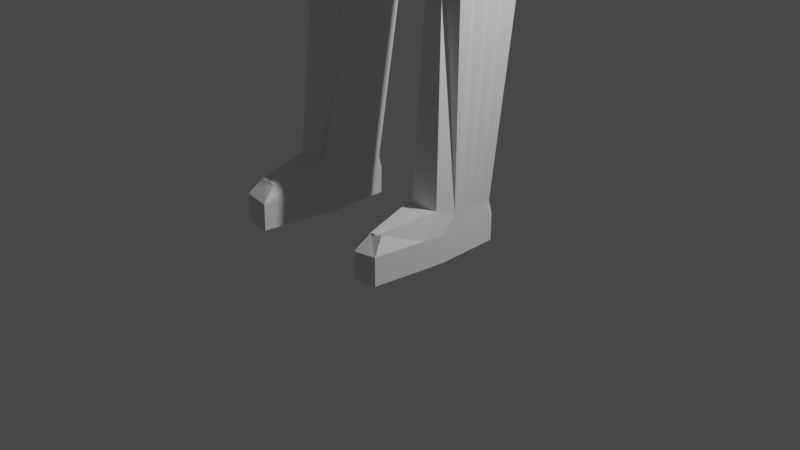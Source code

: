 # Source: Wulfrun.blend  (saved by Blender 2.92.15; exported with 4.5.12 LTS)
import bpy
from mathutils import Matrix  # noqa: F401  (used for matrix-valued properties, if any)

bpy.ops.wm.read_factory_settings(use_empty=True)
scene = bpy.context.scene
scene.name = 'Scene'

# ---- collections
col_collection = bpy.data.collections.new('Collection'); scene.collection.children.link(col_collection)

# ---- materials (node trees are filled in below, after node groups)
mat_material = bpy.data.materials.new('Material')
mat_material.alpha_threshold = 0.0
mat_material.use_transparent_shadow = False
mat_material.line_color = (0.0, 0.0, 0.0, 1.0)

# ---- material node trees
mat_material.use_nodes = True; mat_material.node_tree.nodes.clear()
_N = mat_material.node_tree.nodes; _L = mat_material.node_tree.links
n0 = _N.new('ShaderNodeOutputMaterial'); n0.name = 'Material Output'; n0.location = (300, 300)
n1 = _N.new('ShaderNodeBsdfPrincipled'); n1.name = 'Principled BSDF'; n1.location = (10, 300)
n1.distribution = 'GGX'
n1.subsurface_method = 'BURLEY'
n1.inputs[2].default_value = 0.4
n1.inputs[3].default_value = 1.45
n1.inputs[27].default_value = (0.0, 0.0, 0.0, 1.0)
n1.inputs[28].default_value = 1.0
_L.new(n1.outputs[0], n0.inputs[0])
n0.is_active_output = True

# ---- world
world_world = bpy.data.worlds.new('World'); scene.world = world_world
world_world.use_nodes = True; world_world.node_tree.nodes.clear()
_N = world_world.node_tree.nodes; _L = world_world.node_tree.links
n0 = _N.new('ShaderNodeOutputWorld'); n0.name = 'World Output'; n0.location = (300, 300)
n1 = _N.new('ShaderNodeBackground'); n1.name = 'Background'; n1.location = (10, 300)
n1.inputs[0].default_value = (0.05088, 0.05088, 0.05088, 1.0)
_L.new(n1.outputs[0], n0.inputs[0])
n0.is_active_output = True
world_world.color = (0.05088, 0.05088, 0.05088)
world_world.use_sun_shadow = False
world_world.sun_shadow_jitter_overblur = 0.0

# ---- cameras
cam_camera = bpy.data.cameras.new('Camera')
cam_camera.clip_end = 100.0
cam_camera.ortho_scale = 7.314

# ---- lights
light_light = bpy.data.lights.new('Light', 'POINT')
light_light.transmission_factor = 0.0
light_light.energy = 1000.0
light_light.shadow_soft_size = 0.1
light_light.shadow_maximum_resolution = 0.006
light_light.use_absolute_resolution = True

# ---- meshes
me_cube = bpy.data.meshes.new('Cube')
me_cube.from_pydata([(0.8715, -0.1861, -0.1135), (0.3684, 0.44, -0.9109), (0.4717, -0.5749, 0.5575), (0.4969, -0.5863, -1.009), (0.0, 0.4429, -1.053), (0.0, -0.658, 0.7116), (0.0, -0.6187, -1.229), (0.2086, 0.4728, -0.944), (0.8715, 0.1828, -0.1135), (0.6506, 0.5203, -0.3261), (0.5504, -0.5863, 0.02359), (0.5504, -0.5863, -0.3261), (0.1842, 0.4415, -0.9818), (0.3497, 0.6176, -0.2883), (0.0, -0.7494, 0.02359), (0.0, -0.896, -0.3261), (0.0, 0.6836, -0.1135), (0.7433, -0.555, -0.1135), (0.4532, -0.2174, -1.009), (0.4505, 0.1514, -1.009), (0.0, 0.2019, -1.083), (0.0, -0.4071, -1.135), (0.5504, -0.5863, -0.1512), (0.3497, 0.6176, 0.06137), (0.8228, 0.1514, -0.3261), (0.8228, -0.2174, -0.3261), (0.6994, 0.5516, -0.1135), (0.3497, 0.6176, -0.1135), (0.0, -0.2711, 0.3369), (0.5948, -0.2735, -1.632), (0.5185, 0.262, -1.472), (0.0, 0.3887, -1.71), (0.0, -0.6086, -1.71), (1.001, -0.4724, -2.334), (0.5451, 0.5702, -2.131), (0.0, 0.4613, -2.131), (0.0, -0.6079, -2.131), (1.374, -0.2178, -1.914), (1.627, 0.121, -1.917), (3.379, -0.357, -2.449), (3.287, -0.2515, -1.967), (0.8457, -0.4723, -5.921), (0.5575, 0.9225, -6.146), (0.0, 0.7229, -6.285), (0.0, -0.622, -6.116), (1.213, -0.3233, -5.907), (1.21, 0.659, -6.119), (0.0, -0.7126, -2.599), (0.0, -0.5696, -4.241), (1.051, -0.3039, -4.223), (1.266, -0.3039, -2.536), (0.8073, -0.4431, -4.232), (0.9687, -0.4647, -2.502), (1.466, 0.2684, -2.535), (1.049, 0.2488, -4.223), (0.5742, 0.5064, -4.241), (1.197, -0.3039, -3.062), (0.0, 0.4869, -4.241), (0.0, -0.6679, -3.112), (3.324, 0.0874, -1.97), (3.374, 0.2347, -2.449), (3.685, 0.2853, -2.471), (3.69, -0.3617, -2.471), (3.589, -0.2562, -1.939), (3.63, 0.138, -1.942), (5.409, 0.07238, -2.329), (5.414, -0.2793, -2.329), (5.313, -0.2938, -1.97), (5.354, 0.04506, -1.972), (5.69, 0.1412, -2.29), (5.695, -0.3528, -2.29), (5.594, -0.3731, -1.941), (5.635, 0.1028, -1.955), (5.955, 0.1417, -2.266), (6.004, -0.3571, -2.267), (5.903, -0.3774, -1.897), (5.92, 0.08465, -1.91), (5.964, -0.6232, -2.041), (5.944, -0.5841, -2.223), (6.0, -0.5156, -2.029), (5.98, -0.4766, -2.21), (6.256, -0.6349, -2.114), (6.236, -0.6113, -2.189), (6.292, -0.5697, -2.109), (6.272, -0.5461, -2.184), (0.9494, -0.6706, -3.062), (1.195, 0.2488, -3.062), (0.5657, 0.5307, -2.79), (0.0, 0.4289, -2.79), (0.2846, -0.3123, -1.072), (0.3293, -0.4692, -1.653), (0.3338, -0.6154, -2.131), (0.4093, -0.7309, -2.57), (0.4062, -0.5767, -4.241), (0.426, -0.8236, -3.046), (1.171, -0.3039, -3.271), (0.0, -0.6502, -3.315), (1.168, 0.2488, -3.271), (0.8827, -0.4594, -3.293), (0.5673, 0.5063, -3.051), (0.0, 0.4289, -3.051), (0.3403, -0.6223, -3.315), (0.2832, 0.1767, -1.046), (0.6434, -0.6622, -2.544), (0.6067, -0.5099, -4.237), (0.3064, -0.4967, -1.072), (0.6961, -0.7735, -3.008), (0.3689, -0.2648, -1.041), (0.5426, -0.3713, -1.704), (0.6674, -0.5439, -2.233), (0.6418, -0.5438, -5.927), (0.6274, -0.5409, -3.304), (0.0, -0.5696, -4.866), (1.002, 0.3704, -4.848), (1.004, -0.3039, -4.848), (0.8107, -0.4431, -4.857), (0.5524, 0.5689, -4.866), (0.0, 0.5495, -4.866), (0.6092, -0.5099, -4.862), (0.2318, 0.3253, -1.591), (0.2726, 0.5598, -2.131), (0.1055, 0.8429, -6.381), (0.3607, 0.4967, -4.241), (0.3565, 0.521, -2.79), (0.3572, 0.4966, -3.051), (0.3498, 0.5592, -4.866), (0.9736, 0.1915, -1.694), (0.9987, -0.2457, -1.773), (0.8846, 0.8515, -6.132), (0.8453, 0.3776, -4.232), (1.234, -0.3979, -2.435), (1.079, 0.4062, -2.333), (0.9297, 0.3775, -2.926), (0.9145, 0.3775, -3.161), (0.8368, 0.4697, -4.857), (0.1298, -0.6152, -6.169), (0.4062, -0.5766, -4.866), (0.6686, 0.2552, -12.44), (0.5779, 0.2561, -12.44), (1.008, -0.2461, -12.41), (0.99, 0.2384, -12.41), (0.8281, 0.2512, -12.42), (0.8414, -0.2913, -9.913), (0.6767, -0.2934, -9.918), (0.5645, 0.1332, -12.44), (1.286, -0.4169, -7.205), (0.8803, -0.6203, -7.219), (1.282, 0.4417, -7.205), (0.5948, -0.7178, -7.225), (0.3077, 0.6211, -7.232), (0.3049, -0.4609, -7.232), (0.9054, 0.5385, -7.219), (0.5286, 0.6352, -7.232), (0.8561, -0.5636, -9.226), (0.6351, -0.6511, -9.232), (0.413, 0.5039, -9.237), (0.8755, 0.4298, -9.226), (1.17, -0.3812, -9.216), (1.167, 0.343, -9.216), (0.4108, -0.3842, -9.237), (0.5839, 0.5166, -9.237), (0.7579, -0.5494, -9.708), (0.6828, -0.5423, -9.713), (0.4114, 0.5347, -9.856), (0.877, 0.4566, -9.845), (1.029, -0.2604, -9.697), (1.171, 0.3651, -9.834), (0.5375, -0.2452, -9.719), (0.5835, 0.5481, -9.856), (0.0, -0.6578, -5.787), (1.042, 0.4133, -5.197), (0.6105, -0.5099, -5.21), (1.044, -0.3039, -5.197), (0.8126, -0.4431, -5.206), (0.5403, 0.6356, -5.215), (0.0, 0.6894, -5.215), (0.283, 0.6583, -5.215), (0.845, 0.5528, -5.206), (0.3562, -0.5765, -5.215), (0.0, -0.6903, -2.856), (1.23, -0.3039, -2.799), (0.9778, -0.6425, -2.786), (0.5638, 0.5307, -2.46), (0.0, 0.4289, -2.46), (1.228, 0.2488, -2.799), (0.4237, -0.8047, -2.668), (0.7024, -0.734, -2.636), (0.3555, 0.521, -2.46), (0.9488, 0.3775, -2.629), (1.25, -0.3701, -6.613), (1.247, 0.668, -6.719), (0.1688, -0.7152, -6.64), (0.543, 0.8965, -6.745), (0.8716, -0.5463, -6.626), (0.6049, -0.6308, -6.633), (0.1714, 0.919, -6.745), (0.895, 0.8127, -6.732), (1.184, -0.3039, -3.167), (0.8974, -0.5784, -3.229), (0.5665, 0.5154, -2.92), (0.0, 0.4289, -2.92), (0.4182, -0.707, -3.305), (0.0, -0.6591, -3.213), (1.182, 0.2488, -3.166), (0.6713, -0.6516, -3.28), (0.3568, 0.5057, -2.92), (0.9221, 0.3775, -3.043), (0.6772, 0.2924, -12.87), (0.5872, 0.2909, -12.87), (1.017, -0.3894, -12.84), (0.9995, 0.2721, -12.84), (0.8376, 0.2848, -12.86), (0.8527, -0.4153, -12.86), (0.688, -0.409, -12.86), (0.5731, -0.4017, -12.87), (0.8133, -1.036, -12.41), (0.8676, -1.031, -12.39), (0.7381, -1.03, -12.41), (0.7128, -1.023, -12.42), (0.8185, -1.196, -12.84), (0.9317, -1.17, -12.83), (0.7433, -1.19, -12.85), (0.6671, -1.182, -12.85), (0.8328, 0.2893, -12.57), (0.9948, 0.2766, -12.56), (0.5688, -0.399, -12.59), (0.6729, 0.2951, -12.59), (0.5826, 0.2948, -12.59), (1.012, -0.3867, -12.56), (0.6645, -1.18, -12.57), (0.9291, -1.167, -12.54), (0.9914, -0.6222, -12.84), (0.8244, -0.648, -12.85), (0.9662, -0.4451, -12.31), (0.6087, -0.4512, -12.33), (0.7059, -0.4585, -12.33), (0.7135, -0.6418, -12.86), (0.6011, -0.6345, -12.86), (0.8168, -0.4647, -12.32), (0.5973, -0.6318, -12.58), (0.9876, -0.6195, -12.55), (0.6994, 0.5516, -0.2883), (0.4172, 0.4713, -0.8731), (0.6783, -0.1861, 0.7432), (0.6039, -0.5435, 0.5953), (0.0, 0.5515, 0.6925), (0.5061, 0.4857, 0.6271), (0.0, 0.4742, -1.015), (0.0, -0.6267, 0.7494), (0.0, 0.6836, -0.2883), (0.0, -0.1861, 0.8611), (0.6994, 0.5516, 0.06137), (0.7433, -0.555, 0.06137), (0.7433, -0.555, -0.2883), (0.0, 0.6836, 0.06137), (0.8715, -0.1861, -0.2883), (0.8715, -0.1861, 0.06137), (0.6783, 0.1828, 0.7432), (0.0, 0.1828, 0.8611), (0.8715, 0.1828, -0.2883), (0.8715, 0.1828, 0.06137), (0.0921, 0.4422, -1.017), (0.511, -0.5806, 0.2905), (0.0, -0.7037, 0.3676), (0.1748, 0.6506, 0.06137), (0.1748, 0.6506, -0.2883), (0.3751, 0.2936, -1.531), (0.4005, 0.952, -6.146), (0.1842, 0.321, -0.9968), (0.4089, 0.565, -2.131), (0.3669, 0.1641, -1.028), (0.4674, 0.5015, -4.241), (0.4611, 0.5259, -2.79), (0.4622, 0.5015, -3.051), (0.4511, 0.5641, -4.866), (0.6233, 0.2556, -12.44), (0.4181, 0.6282, -7.232), (0.4984, 0.5103, -9.237), (0.4975, 0.5414, -9.856), (0.4117, 0.6469, -5.215), (0.4597, 0.5259, -2.46), (0.4093, 0.9077, -6.745), (0.4617, 0.5105, -2.92), (0.6322, 0.2917, -12.87), (0.6046, -0.4053, -12.87), (0.7052, -1.186, -12.85), (0.6277, 0.2949, -12.59), (0.6573, -0.6381, -12.86), (0.1043, 0.4735, -0.9795), (0.6027, 0.5187, 0.3442), (0.6736, -0.5493, 0.3283), (0.7749, 0.1828, 0.4023), (0.7749, -0.1861, 0.4023), (0.1748, 0.6506, -0.1135), (0.0, 0.719, 0.03588), (0.0, 0.719, -0.08798), (0.06079, 0.7201, -0.08798), (0.06079, 0.7201, 0.03588), (0.0, 0.8011, 0.03588), (0.0, 0.8011, -0.08798), (0.05923, 0.8023, -0.08798), (0.05923, 0.8023, 0.03588), (0.0, 0.8742, 0.001709), (0.0, 0.8128, -0.1059), (0.05635, 0.8138, -0.1064), (0.05635, 0.8752, 0.001137), (0.09905, 0.7209, 0.03588), (0.09905, 0.7209, -0.08798), (0.09749, 0.803, 0.03588), (0.09749, 0.803, -0.08798), (0.0, 0.719, 0.06051), (0.06079, 0.7201, 0.06051), (0.0, 0.8011, 0.06051), (0.05923, 0.8023, 0.06051), (0.09905, 0.7209, 0.06051), (0.09749, 0.803, 0.06051), (0.06079, 0.7201, -0.1261), (0.0, 0.719, -0.1261), (0.05923, 0.8023, -0.1261), (0.0, 0.8011, -0.1261), (0.09749, 0.803, -0.1261), (0.09905, 0.7209, -0.1261), (0.0, 0.9281, -0.07417), (0.0, 0.8394, -0.1346), (0.0437, 0.84, -0.1355), (0.0437, 0.9286, -0.07499), (0.0, 0.9606, -0.2207), (0.0, 0.8849, -0.2363), (0.02854, 0.885, -0.2373), (0.02854, 0.9607, -0.2217), (0.0, 1.074, -0.6773), (0.0, 0.9589, -0.6929), (0.03898, 0.9591, -0.6938), (0.03898, 1.074, -0.6783), (0.0, 1.062, -0.7551), (0.0, 0.9473, -0.7707), (0.0181, 0.9474, -0.7716), (0.0181, 1.063, -0.7561), (0.5095, 0.4802, -0.6185), (0.5957, -0.5863, -0.6676), (0.0, -0.8385, -0.8128), (0.2791, 0.5452, -0.6162), (0.6366, 0.1514, -0.6676), (0.638, -0.2174, -0.6676), (0.5583, 0.5115, -0.5807), (0.0, 0.5789, -0.6516), (0.1396, 0.562, -0.6339), (0.266, -0.6767, -1.144), (0.3682, -0.7302, -0.3261), (0.1641, -0.4551, -1.101), (0.3297, -0.2869, -1.055), (0.4435, -0.4168, -1.68), (0.5124, -0.5772, -2.186), (0.4659, -0.577, -5.931), (0.5347, -0.6941, -2.556), (0.5136, -0.5409, -4.239), (0.5706, -0.7999, -3.026), (0.494, -0.5787, -3.309), (0.5149, -0.5409, -4.864), (0.6246, -0.1542, -11.09), (0.4601, -0.5985, -7.229), (0.5309, -0.5271, -9.234), (0.6153, -0.3174, -9.716), (0.4924, -0.5408, -5.212), (0.5729, -0.7669, -2.651), (0.4023, -0.67, -6.636), (0.5537, -0.6773, -3.292), (0.7264, -1.027, -12.42), (0.6608, -0.4551, -12.33), (0.3189, -0.7035, -0.7351), (0.8715, -0.001677, -0.1135), (0.4518, -0.033, -1.009), (0.8228, -0.033, -0.3261), (0.5566, -0.005769, -1.552), (3.376, -0.06114, -2.449), (3.306, -0.08204, -1.968), (1.212, 0.1678, -6.013), (1.05, -0.02755, -4.223), (1.366, -0.01779, -2.535), (1.5, -0.04839, -1.915), (3.687, -0.03822, -2.471), (3.609, -0.05911, -1.94), (5.412, -0.1035, -2.329), (5.334, -0.1244, -1.971), (5.693, -0.1058, -2.29), (5.615, -0.1352, -1.948), (6.018, -0.1033, -2.267), (5.946, -0.1446, -1.904), (1.196, -0.02758, -3.062), (1.17, -0.02757, -3.271), (0.0, 0.05044, -6.2), (1.003, 0.03329, -4.848), (0.9862, -0.02708, -1.734), (0.08446, 0.1602, -6.275), (0.9991, -0.003852, -12.41), (0.5712, 0.1946, -12.44), (0.3063, 0.08009, -7.232), (1.284, 0.01239, -7.205), (0.4119, 0.05987, -9.237), (1.168, -0.0191, -9.216), (0.4745, 0.1447, -9.787), (1.1, 0.05234, -9.765), (1.043, 0.0547, -5.197), (1.229, -0.02759, -2.799), (1.248, 0.1489, -6.666), (0.1701, 0.1019, -6.692), (1.183, -0.02758, -3.167), (1.008, -0.05865, -12.84), (0.5802, -0.05541, -12.87), (0.6826, -0.05828, -12.87), (0.8451, -0.06521, -12.86), (1.004, -0.05506, -12.56), (0.5757, -0.05212, -12.59), (0.6783, -0.001677, 0.7432), (0.8715, -0.001677, -0.2883), (0.8715, -0.001677, 0.06137), (0.7749, -0.001677, 0.4023), (0.6184, -0.05684, -12.87), (0.6373, -0.033, -0.6676), (0.8715, 0.09054, -0.1135), (0.4512, 0.05922, -1.009), (0.5375, 0.1281, -1.512), (3.315, 0.002684, -1.969), (1.211, 0.4134, -6.066), (1.049, 0.1106, -4.223), (1.564, 0.03633, -1.916), (3.62, 0.03944, -1.941), (5.344, -0.03966, -1.971), (5.625, -0.01619, -1.951), (5.958, -0.02858, -1.907), (1.195, 0.1106, -3.062), (1.169, 0.1106, -3.271), (1.002, 0.2019, -4.848), (0.9799, 0.08221, -1.714), (0.06181, 0.5479, -6.328), (0.9946, 0.1173, -12.41), (0.5746, 0.2253, -12.44), (1.283, 0.227, -7.205), (1.168, 0.162, -9.216), (1.135, 0.2087, -9.799), (1.043, 0.234, -5.197), (1.228, 0.1106, -2.799), (1.248, 0.4085, -6.692), (1.182, 0.1106, -3.167), (1.004, 0.1067, -12.84), (0.5837, 0.1177, -12.87), (0.6799, 0.1171, -12.87), (0.8413, 0.1098, -12.86), (0.9992, 0.1107, -12.56), (0.3391, -0.001677, 0.8022), (0.7749, 0.09054, 0.4023), (0.6253, 0.1174, -12.87), (0.637, 0.05922, -0.6676), (0.8228, 0.05922, -0.3261), (3.375, 0.08679, -2.449), (1.416, 0.1253, -2.535), (3.686, 0.1235, -2.471), (5.411, -0.01555, -2.329), (5.692, 0.01767, -2.29), (6.006, 0.02892, -2.266), (0.0, 0.3867, -6.242), (0.307, 0.3506, -7.232), (0.4124, 0.2819, -9.237), (0.4429, 0.3397, -9.821), (0.1707, 0.5104, -6.719), (0.5791, 0.1213, -12.59), (0.6783, 0.09054, 0.7432), (0.8715, 0.09054, -0.2883), (0.8715, 0.09054, 0.06137), (0.8228, -0.1252, -0.3261), (3.377, -0.2091, -2.449), (1.316, -0.1609, -2.535), (3.689, -0.2, -2.471), (5.413, -0.1914, -2.329), (5.694, -0.2293, -2.29), (6.003, -0.2336, -2.267), (0.0, -0.2858, -6.158), (0.3056, -0.1904, -7.232), (0.4113, -0.1622, -9.237), (0.506, -0.05024, -9.753), (0.1694, -0.3066, -6.666), (0.5722, -0.2256, -12.59), (0.6783, -0.0939, 0.7432), (0.8715, -0.0939, -0.2883), (0.8715, -0.0939, 0.06137), (0.3391, 0.1828, 0.8022), (0.8715, -0.0939, -0.1135), (0.4525, -0.1252, -1.009), (0.5757, -0.1396, -1.592), (3.297, -0.1668, -1.968), (1.212, -0.07772, -5.96), (1.051, -0.1657, -4.223), (1.437, -0.1331, -1.915), (3.599, -0.1577, -1.939), (5.324, -0.2091, -1.97), (5.605, -0.2541, -1.944), (5.914, -0.2584, -1.9), (1.196, -0.1658, -3.062), (1.17, -0.1657, -3.271), (1.003, -0.1353, -4.848), (0.9925, -0.1364, -1.753), (0.1071, -0.2275, -6.222), (1.004, -0.125, -12.41), (0.5678, 0.1639, -12.44), (1.285, -0.2022, -7.205), (1.169, -0.2001, -9.216), (1.064, -0.104, -9.731), (1.044, -0.1246, -5.197), (1.229, -0.1658, -2.799), (1.249, -0.1106, -6.639), (1.183, -0.1657, -3.167), (1.012, -0.224, -12.84), (0.5766, -0.2286, -12.87), (0.6853, -0.2336, -12.86), (0.8489, -0.2402, -12.86), (1.008, -0.2209, -12.56), (0.7749, -0.0939, 0.4023), (0.6115, -0.2311, -12.87), (0.6376, -0.1252, -0.6676), (0.5087, 0.04443, 0.7727), (6.145, -0.2702, -2.173), (6.146, -0.3937, -2.173), (6.145, -0.414, -1.918), (6.154, -0.295, -1.924), (6.388, -0.3148, -2.147), (6.389, -0.3758, -2.148), (6.389, -0.3858, -2.022), (6.397, -0.327, -2.025), (6.596, -0.3482, -2.233), (6.597, -0.3749, -2.233), (6.596, -0.3794, -2.177), (6.605, -0.3535, -2.179), (6.207, -0.2628, -1.961), (6.211, -0.1627, -1.97), (6.203, -0.138, -2.085), (6.203, -0.2419, -2.086), (6.218, -0.0005623, -2.105), (6.227, -0.08902, -2.113), (6.265, -0.1166, -1.971), (6.273, -0.03903, -1.98), (6.092, 0.1523, -1.99), (6.092, 0.1793, -2.138), (6.129, 0.05482, -1.981), (6.141, 0.08161, -2.132), (6.421, -0.2509, -2.07), (6.421, -0.1765, -2.077), (6.371, -0.1581, -2.15), (6.371, -0.2353, -2.151), (6.579, -0.2251, -2.2), (6.579, -0.2003, -2.202), (6.529, -0.1942, -2.227), (6.529, -0.2199, -2.227), (6.315, -0.001604, -2.158), (6.319, -0.08772, -2.169), (6.423, -0.1146, -2.067), (6.425, -0.03905, -2.079), (6.4, -0.03805, -2.233), (6.403, -0.07052, -2.238), (6.507, -0.08066, -2.199), (6.51, -0.05217, -2.204), (6.205, 0.2179, -2.167), (6.204, 0.2304, -2.235), (6.242, 0.173, -2.163), (6.253, 0.1853, -2.233), (6.383, -0.4809, -2.185), (6.363, -0.4682, -2.226), (6.42, -0.4459, -2.183), (6.399, -0.4332, -2.223), (0.7968, -1.174, -12.56), (1.21, -0.3938, -8.507), (1.208, 0.3778, -8.507), (0.3735, -0.4112, -8.531), (0.5644, 0.5585, -8.531), (0.8646, -0.5836, -8.519), (0.6209, -0.6746, -8.525), (0.3758, 0.5452, -8.531), (0.886, 0.4681, -8.519), (0.4701, 0.5518, -8.531), (0.506, -0.5523, -8.527), (1.209, -0.007997, -8.507), (0.3747, 0.067, -8.531), (1.208, 0.1849, -8.507), (0.3753, 0.3061, -8.531), (0.3741, -0.1721, -8.531), (1.21, -0.2009, -8.507), (0.8727, -0.6256, -8.431), (0.6143, -0.7231, -8.437), (0.3545, 0.5798, -8.442), (0.8954, 0.4972, -8.431), (0.4544, 0.5868, -8.442), (0.4924, -0.5908, -8.439), (1.238, -0.01092, -8.419), (0.3532, 0.07069, -8.442), (1.237, 0.1948, -8.419), (0.3538, 0.3252, -8.442), (0.3526, -0.1838, -8.442), (1.239, -0.2166, -8.419), (1.239, -0.4223, -8.419), (1.236, 0.4005, -8.419), (0.3519, -0.4384, -8.442), (0.5544, 0.5939, -8.442), (0.5349, 0.4874, -0.5657), (0.5875, -0.5863, -0.606), (0.0, -0.8489, -0.725), (0.2919, 0.5583, -0.557), (0.6702, 0.1514, -0.606), (0.6713, -0.2174, -0.606), (0.5837, 0.5187, -0.528), (0.0, 0.5978, -0.5861), (0.1459, 0.578, -0.5715), (0.3278, -0.7083, -0.6613), (0.6708, -0.033, -0.606), (0.6705, 0.05922, -0.606), (0.671, -0.1252, -0.606), (0.0, -0.8665, -0.8036), (0.0, -0.6936, -1.131), (0.263, -0.7801, -0.4637), (0.0, -0.9158, -0.3845), (0.32, -0.7528, -0.7259), (0.2559, -0.7222, -0.964), (0.0, -0.8705, -0.7835), (0.3097, -0.7449, -0.7198), (3.663, -0.3119, -1.892), (3.704, 0.1527, -1.896), (3.764, -0.4005, -2.487), (3.759, 0.2926, -2.486), (3.762, -0.05396, -2.487), (3.684, -0.07958, -1.894), (3.694, 0.03658, -1.895), (3.76, 0.1193, -2.486), (3.763, -0.2272, -2.487), (3.673, -0.1957, -1.893)], [], [(349, 105, 3, 347), (256, 252, 17, 0), (484, 256, 0, 486), (23, 251, 26, 27), (251, 260, 8, 26), (262, 263, 14, 10), (11, 14, 15, 348), (270, 19, 30, 266), (1, 12, 7, 242), (420, 421, 30, 19), (346, 341, 7, 288), (606, 25, 11, 602), (293, 27, 13, 265), (22, 11, 253, 17), (338, 1, 242, 344), (5, 2, 244, 248), (262, 10, 252, 290), (261, 4, 247, 288), (268, 20, 4, 261), (603, 610, 621, 620), (131, 126, 38, 53), (500, 127, 37, 492), (518, 343, 18, 487), (279, 174, 42, 267), (60, 59, 64, 61), (130, 127, 29, 33), (92, 91, 36, 47), (425, 422, 59, 38), (173, 41, 45, 172), (280, 272, 123, 187), (161, 162, 143, 142), (124, 122, 57, 100), (440, 423, 46, 170), (431, 424, 54, 97), (62, 63, 40, 39), (266, 30, 34, 269), (177, 170, 46, 128), (111, 104, 51, 98), (108, 109, 33, 29), (180, 181, 85, 56), (105, 107, 18, 3), (453, 24, 259, 467), (11, 22, 10, 14), (24, 9, 241, 259), (11, 25, 255, 253), (268, 270, 102, 20), (441, 430, 86, 184), (282, 273, 124, 205), (57, 122, 125, 117), (186, 106, 85, 181), (107, 108, 29, 18), (187, 123, 88, 183), (53, 38, 59, 60), (455, 53, 60, 454), (631, 622, 67, 494), (489, 40, 63, 493), (39, 40, 37, 50), (454, 60, 61, 456), (65, 68, 72, 69), (622, 624, 66, 67), (625, 623, 68, 65), (629, 625, 65, 457), (495, 71, 75, 496), (457, 65, 69, 458), (494, 67, 71, 495), (67, 66, 70, 71), (69, 72, 76, 73), (458, 69, 73, 459), (78, 80, 84, 82), (70, 74, 80, 78), (71, 70, 78, 77), (75, 71, 77, 79), (84, 83, 566, 567), (80, 79, 83, 84), (79, 77, 81, 83), (77, 78, 82, 81), (338, 342, 19, 1), (188, 184, 86, 132), (133, 97, 54, 129), (33, 52, 50, 130), (95, 98, 51, 49), (21, 32, 90, 89), (179, 58, 94, 185), (355, 358, 118, 104), (32, 36, 91, 90), (96, 48, 93, 101), (354, 352, 91, 92), (202, 96, 101, 201), (197, 198, 98, 95), (206, 203, 97, 133), (204, 111, 98, 198), (443, 431, 97, 203), (205, 124, 100, 200), (366, 357, 111, 204), (52, 33, 109, 103), (173, 171, 110, 41), (350, 351, 108, 107), (364, 356, 106, 186), (349, 350, 107, 105), (351, 352, 109, 108), (357, 355, 104, 111), (273, 271, 122, 124), (51, 104, 118, 115), (129, 54, 113, 134), (424, 432, 113, 54), (51, 115, 114, 49), (271, 55, 116, 274), (31, 119, 120, 35), (175, 176, 121, 43), (20, 102, 119, 31), (55, 129, 134, 116), (199, 206, 133, 99), (99, 133, 129, 55), (182, 188, 132, 87), (174, 177, 128, 42), (50, 37, 127, 130), (488, 29, 127, 500), (34, 30, 126, 131), (363, 178, 135, 353), (178, 136, 112, 169), (501, 135, 44, 476), (136, 93, 48, 112), (506, 165, 139, 502), (165, 161, 142, 139), (226, 223, 211, 207), (223, 224, 210, 211), (463, 163, 138, 436), (168, 164, 141, 137), (164, 166, 140, 141), (362, 167, 144, 359), (278, 168, 137, 275), (281, 192, 152, 276), (365, 191, 150, 360), (196, 190, 147, 151), (192, 196, 151, 152), (464, 195, 149, 461), (189, 193, 146, 145), (509, 189, 145, 504), (193, 194, 148, 146), (589, 600, 160, 277), (590, 599, 159, 361), (588, 598, 158, 156), (600, 588, 156, 160), (594, 587, 155, 462), (597, 585, 153, 157), (596, 597, 157, 505), (585, 586, 154, 153), (277, 160, 168, 278), (361, 159, 167, 362), (156, 158, 166, 164), (160, 156, 164, 168), (462, 155, 163, 463), (157, 153, 161, 165), (505, 157, 165, 506), (153, 154, 162, 161), (135, 178, 169, 44), (358, 136, 178, 363), (116, 134, 177, 174), (117, 125, 176, 175), (115, 118, 171, 173), (134, 113, 170, 177), (432, 440, 170, 113), (115, 173, 172, 114), (274, 116, 174, 279), (34, 131, 188, 182), (354, 364, 186, 103), (47, 179, 185, 92), (131, 53, 184, 188), (120, 187, 183, 35), (103, 186, 181, 52), (455, 441, 184, 53), (50, 52, 181, 180), (269, 280, 187, 120), (41, 110, 194, 193), (490, 45, 189, 509), (45, 41, 193, 189), (434, 121, 195, 464), (42, 128, 196, 192), (128, 46, 190, 196), (353, 135, 191, 365), (267, 42, 192, 281), (87, 132, 206, 199), (356, 366, 204, 106), (123, 205, 200, 88), (430, 443, 203, 86), (106, 204, 198, 85), (132, 86, 203, 206), (56, 85, 198, 197), (58, 202, 201, 94), (272, 282, 205, 123), (447, 446, 207, 211), (517, 284, 214, 512), (514, 511, 209, 212), (286, 226, 207, 283), (465, 227, 208, 445), (515, 228, 209, 511), (232, 231, 220, 219), (229, 222, 285, 221, 219, 220, 230, 568), (240, 233, 216, 230), (368, 234, 218, 367), (236, 232, 219, 221), (287, 236, 221, 285), (238, 235, 217, 215), (239, 237, 222, 229), (233, 238, 215, 216), (234, 239, 229, 218), (231, 240, 230, 220), (218, 229, 568, 230, 216, 215, 217, 367), (502, 139, 228, 515), (436, 138, 227, 465), (275, 137, 226, 286), (141, 140, 224, 223), (137, 141, 223, 226), (209, 228, 240, 231), (144, 225, 239, 234), (139, 142, 238, 233), (225, 214, 237, 239), (142, 143, 235, 238), (284, 213, 236, 287), (213, 212, 232, 236), (359, 144, 234, 368), (228, 139, 233, 240), (212, 209, 231, 232), (0, 17, 253, 255), (264, 289, 251, 23), (250, 248, 244, 243), (292, 243, 244, 290), (341, 344, 242, 7), (486, 0, 255, 483), (516, 292, 256, 484), (27, 26, 241, 13), (246, 258, 485, 257), (519, 482, 413, 466), (26, 8, 259, 241), (289, 291, 260, 251), (254, 245, 246), (246, 245, 258), (258, 250, 243, 449), (10, 22, 17, 252), (264, 23, 27, 293), (264, 293, 296, 297), (246, 257, 291, 289), (482, 243, 292, 516), (256, 292, 290, 252), (254, 246, 289, 264), (214, 284, 287, 237), (138, 275, 286, 227), (237, 287, 285, 222), (227, 286, 283, 208), (513, 213, 284, 517), (87, 199, 282, 272), (121, 267, 281, 195), (34, 182, 280, 269), (125, 274, 279, 176), (155, 277, 278, 163), (587, 589, 277, 155), (195, 281, 276, 149), (163, 278, 275, 138), (122, 271, 274, 125), (99, 55, 271, 273), (199, 99, 273, 282), (1, 19, 270, 268), (119, 266, 269, 120), (182, 87, 272, 280), (176, 279, 267, 121), (1, 268, 261, 12), (12, 261, 288, 7), (2, 262, 290, 244), (16, 293, 265, 249), (345, 346, 288, 247), (102, 270, 266, 119), (2, 5, 263, 262), (309, 307, 321, 320), (254, 264, 297, 294), (293, 16, 295, 296), (301, 300, 304, 305), (308, 301, 313, 315), (301, 298, 312, 313), (302, 305, 325, 322), (300, 299, 303, 304), (298, 301, 305, 302), (306, 307, 309, 308), (296, 295, 317, 316), (300, 301, 308, 309), (297, 296, 307, 306), (310, 311, 313, 312), (313, 311, 314, 315), (294, 297, 311, 310), (306, 308, 315, 314), (297, 306, 314, 311), (316, 317, 319, 318), (316, 318, 320, 321), (307, 296, 316, 321), (299, 300, 318, 319), (300, 309, 320, 318), (325, 324, 328, 329), (305, 304, 324, 325), (304, 303, 323, 324), (326, 329, 333, 330), (324, 323, 327, 328), (322, 325, 329, 326), (330, 333, 337, 334), (329, 328, 332, 333), (328, 327, 331, 332), (334, 337, 336, 335), (333, 332, 336, 337), (332, 331, 335, 336), (608, 609, 346, 345), (604, 607, 344, 341), (601, 605, 342, 338), (613, 606, 343, 518), (347, 369, 618, 619), (601, 338, 344, 607), (18, 343, 339, 3), (609, 604, 341, 346), (3, 339, 369, 347), (143, 359, 368, 235), (235, 368, 367, 217), (94, 201, 366, 356), (110, 353, 365, 194), (92, 185, 364, 354), (118, 358, 363, 171), (154, 361, 362, 162), (586, 590, 361, 154), (194, 365, 360, 148), (162, 362, 359, 143), (171, 363, 353, 110), (101, 93, 355, 357), (90, 91, 352, 351), (21, 89, 350, 349), (185, 94, 356, 364), (89, 90, 351, 350), (201, 101, 357, 366), (103, 109, 352, 354), (93, 136, 358, 355), (602, 11, 348, 610), (21, 349, 347, 6), (612, 611, 418, 452), (446, 409, 417, 451), (466, 413, 416, 450), (450, 416, 415, 468), (419, 370, 414, 467), (503, 395, 412, 481), (435, 394, 411, 448), (448, 411, 407, 444), (481, 412, 408, 512), (447, 444, 407, 410), (451, 417, 408, 445), (514, 513, 409, 410), (497, 510, 406, 388), (501, 393, 405, 480), (423, 376, 404, 442), (471, 508, 403, 378), (499, 507, 402, 391), (438, 399, 401, 439), (478, 398, 400, 479), (593, 591, 399, 438), (595, 592, 398, 478), (442, 404, 397, 437), (480, 405, 396, 477), (479, 400, 395, 503), (439, 401, 394, 435), (434, 393, 390, 460), (421, 373, 392, 433), (491, 499, 391, 377), (510, 498, 389, 406), (474, 384, 386, 475), (427, 383, 385, 428), (473, 382, 384, 474), (428, 385, 387, 429), (630, 626, 382, 473), (470, 374, 380, 472), (422, 375, 381, 426), (628, 627, 383, 427), (471, 378, 374, 470), (508, 497, 388, 403), (469, 372, 414, 483), (498, 491, 377, 389), (507, 490, 376, 402), (492, 489, 375, 379), (452, 418, 371, 420), (433, 392, 379, 425), (487, 488, 373, 371), (468, 415, 370, 419), (260, 468, 419, 8), (126, 433, 425, 38), (342, 452, 420, 19), (623, 628, 427, 68), (59, 422, 426, 64), (72, 428, 429, 76), (68, 427, 428, 72), (30, 421, 433, 126), (121, 434, 460, 43), (166, 439, 435, 140), (190, 442, 437, 147), (598, 593, 438, 158), (158, 438, 439, 166), (46, 423, 442, 190), (283, 451, 445, 208), (211, 210, 444, 447), (224, 448, 444, 210), (140, 435, 448, 224), (8, 419, 467, 259), (291, 450, 468, 260), (257, 466, 450, 291), (207, 446, 451, 283), (605, 612, 452, 342), (485, 519, 466, 257), (395, 436, 465, 412), (412, 465, 445, 408), (410, 409, 446, 447), (388, 406, 443, 430), (393, 434, 464, 405), (378, 403, 441, 455), (391, 402, 440, 432), (398, 462, 463, 400), (592, 594, 462, 398), (405, 464, 461, 396), (400, 463, 436, 395), (377, 391, 432, 424), (406, 389, 431, 443), (384, 458, 459, 386), (382, 457, 458, 384), (626, 629, 457, 382), (374, 454, 456, 380), (378, 455, 454, 374), (403, 388, 430, 441), (372, 453, 467, 414), (389, 377, 424, 431), (402, 376, 423, 440), (379, 375, 422, 425), (371, 373, 421, 420), (258, 449, 519, 485), (18, 29, 488, 487), (37, 40, 489, 492), (172, 45, 490, 507), (95, 49, 491, 498), (25, 469, 483, 255), (180, 56, 497, 508), (50, 471, 470, 39), (39, 470, 472, 62), (624, 630, 473, 66), (66, 473, 474, 70), (70, 474, 475, 74), (197, 95, 498, 510), (49, 114, 499, 491), (167, 479, 503, 144), (191, 480, 477, 150), (599, 595, 478, 159), (159, 478, 479, 167), (114, 172, 507, 499), (50, 180, 508, 471), (135, 501, 480, 191), (56, 197, 510, 497), (212, 213, 513, 514), (225, 481, 512, 214), (144, 503, 481, 225), (611, 613, 518, 418), (409, 513, 517, 417), (413, 482, 516, 416), (449, 243, 482, 519), (416, 516, 484, 415), (370, 486, 483, 414), (394, 502, 515, 411), (411, 515, 511, 407), (410, 407, 511, 514), (417, 517, 512, 408), (376, 490, 509, 404), (399, 505, 506, 401), (591, 596, 505, 399), (404, 509, 504, 397), (401, 506, 502, 394), (393, 501, 476, 390), (373, 488, 500, 392), (383, 494, 495, 385), (385, 495, 496, 387), (375, 489, 493, 381), (627, 631, 494, 383), (418, 518, 487, 371), (392, 500, 492, 379), (415, 484, 486, 370), (80, 74, 75, 79), (475, 496, 523, 520), (475, 386, 534, 535), (459, 429, 539, 536), (429, 459, 543, 542), (523, 522, 526, 527), (496, 75, 522, 523), (74, 475, 520, 521), (75, 74, 521, 522), (526, 525, 529, 530), (522, 521, 525, 526), (521, 520, 524, 525), (520, 523, 527, 524), (528, 531, 530, 529), (525, 524, 528, 529), (524, 527, 531, 528), (527, 526, 530, 531), (532, 535, 547, 544), (496, 475, 535, 532), (386, 387, 533, 534), (387, 496, 532, 533), (538, 537, 553, 554), (429, 387, 538, 539), (386, 459, 536, 537), (387, 386, 537, 538), (542, 543, 563, 562), (73, 76, 540, 541), (76, 429, 542, 540), (459, 73, 541, 543), (544, 547, 551, 548), (533, 532, 544, 545), (534, 533, 545, 546), (535, 534, 546, 547), (548, 551, 550, 549), (545, 544, 548, 549), (546, 545, 549, 550), (547, 546, 550, 551), (552, 555, 559, 556), (537, 536, 552, 553), (536, 539, 555, 552), (539, 538, 554, 555), (556, 559, 558, 557), (555, 554, 558, 559), (554, 553, 557, 558), (553, 552, 556, 557), (560, 562, 563, 561), (540, 542, 562, 560), (543, 541, 561, 563), (541, 540, 560, 561), (564, 565, 567, 566), (83, 81, 564, 566), (81, 82, 565, 564), (82, 84, 567, 565), (397, 504, 584, 579), (150, 477, 583, 571), (396, 461, 582, 580), (147, 437, 581, 570), (477, 396, 580, 583), (437, 397, 579, 581), (148, 360, 578, 574), (149, 276, 577, 575), (146, 148, 574, 573), (504, 145, 569, 584), (145, 146, 573, 569), (461, 149, 575, 582), (152, 151, 576, 572), (151, 147, 570, 576), (360, 150, 571, 578), (276, 152, 572, 577), (579, 584, 596, 591), (571, 583, 595, 599), (580, 582, 594, 592), (570, 581, 593, 598), (583, 580, 592, 595), (581, 579, 591, 593), (574, 578, 590, 586), (575, 577, 589, 587), (573, 574, 586, 585), (584, 569, 597, 596), (569, 573, 585, 597), (582, 575, 587, 594), (572, 576, 588, 600), (576, 570, 598, 588), (578, 571, 599, 590), (577, 572, 600, 589), (372, 469, 613, 611), (24, 453, 612, 605), (453, 372, 611, 612), (339, 602, 610, 369), (265, 13, 604, 609), (9, 601, 607, 241), (469, 25, 606, 613), (9, 24, 605, 601), (13, 241, 607, 604), (249, 265, 609, 608), (369, 610, 603, 340), (343, 606, 602, 339), (621, 616, 617, 620), (619, 618, 614, 615), (348, 15, 617, 616), (6, 347, 619, 615), (610, 348, 616, 621), (369, 340, 614, 618), (381, 493, 631, 627), (62, 472, 630, 624), (380, 456, 629, 626), (64, 426, 628, 623), (426, 381, 627, 628), (472, 380, 626, 630), (456, 61, 625, 629), (61, 64, 623, 625), (63, 62, 624, 622), (493, 63, 622, 631)])
_uv = me_cube.uv_layers.new(name='UVMap')
_uv.uv.foreach_set('vector', [0.2835, 0.689, 0.3125, 0.7083, 0.375, 0.75, 0.3169, 0.75, 0.509, 0.6667, 0.509, 0.75, 0.4837, 0.75, 0.4837, 0.6667, 0.509, 0.6458, 0.509, 0.6667, 0.4837, 0.6667, 0.4837, 0.6458, 0.509, 0.4375, 0.509, 0.5, 0.4837, 0.5, 0.4837, 0.4375, 0.509, 0.5, 0.509, 0.5833, 0.4837, 0.5833, 0.4837, 0.5, 0.567, 0.75, 0.567, 0.875, 0.509, 0.875, 0.509, 0.75, 0.4583, 0.75, 0.509, 0.875, 0.4583, 0.875, 0.4583, 0.8081, 0.3438, 0.5833, 0.375, 0.5833, 0.375, 0.5833, 0.3437, 0.5833, 0.375, 0.5, 0.3125, 0.5, 0.3125, 0.5, 0.375, 0.5, 0.375, 0.6042, 0.375, 0.6042, 0.375, 0.5833, 0.375, 0.5833, 0.4167, 0.4062, 0.4167, 0.4375, 0.375, 0.4375, 0.375, 0.4062, 0.4242, 0.6667, 0.4583, 0.6667, 0.4583, 0.75, 0.4242, 0.75, 0.4837, 0.4062, 0.4837, 0.4375, 0.4583, 0.4375, 0.4583, 0.4062, 0.4837, 0.75, 0.4583, 0.75, 0.4583, 0.75, 0.4837, 0.75, 0.4167, 0.5, 0.375, 0.5, 0.375, 0.5, 0.4167, 0.5, 0.625, 0.875, 0.625, 0.75, 0.625, 0.75, 0.625, 0.875, 0.567, 0.75, 0.509, 0.75, 0.509, 0.75, 0.567, 0.75, 0.2813, 0.5, 0.25, 0.5, 0.25, 0.5, 0.2812, 0.5, 0.3125, 0.5417, 0.25, 0.5833, 0.25, 0.5, 0.2813, 0.5, 0.4242, 0.875, 0.4242, 0.8081, 0.4242, 0.8081, 0.4242, 0.875, 0.375, 0.5833, 0.375, 0.5833, 0.375, 0.5833, 0.375, 0.5833, 0.375, 0.6458, 0.375, 0.6667, 0.375, 0.6667, 0.375, 0.6458, 0.4167, 0.6458, 0.4167, 0.6667, 0.375, 0.6667, 0.375, 0.6458, 0.3438, 0.5833, 0.375, 0.5833, 0.375, 0.5833, 0.3438, 0.5833, 0.375, 0.5833, 0.375, 0.5833, 0.375, 0.5833, 0.375, 0.5833, 0.375, 0.6667, 0.375, 0.6667, 0.375, 0.6667, 0.375, 0.6667, 0.3125, 0.6667, 0.3125, 0.6667, 0.25, 0.6667, 0.25, 0.6667, 0.375, 0.6042, 0.375, 0.6042, 0.375, 0.5833, 0.375, 0.5833, 0.375, 0.6667, 0.375, 0.6667, 0.375, 0.6667, 0.375, 0.6667, 0.3437, 0.5833, 0.3437, 0.5833, 0.3125, 0.5833, 0.3125, 0.5833, 0.375, 0.6667, 0.3438, 0.6667, 0.3438, 0.6667, 0.375, 0.6667, 0.3125, 0.5833, 0.3125, 0.5833, 0.25, 0.5833, 0.25, 0.5833, 0.375, 0.6042, 0.375, 0.6042, 0.375, 0.5833, 0.375, 0.5833, 0.375, 0.6042, 0.375, 0.6042, 0.375, 0.5833, 0.375, 0.5833, 0.375, 0.6667, 0.375, 0.6667, 0.375, 0.6667, 0.375, 0.6667, 0.3437, 0.5833, 0.375, 0.5833, 0.375, 0.5833, 0.3438, 0.5833, 0.375, 0.5833, 0.375, 0.5833, 0.375, 0.5833, 0.375, 0.5833, 0.3437, 0.6667, 0.3438, 0.6667, 0.375, 0.6667, 0.375, 0.6667, 0.3437, 0.6667, 0.3438, 0.6667, 0.375, 0.6667, 0.375, 0.6667, 0.375, 0.6667, 0.375, 0.6667, 0.375, 0.6667, 0.375, 0.6667, 0.3125, 0.7083, 0.3438, 0.6667, 0.375, 0.6667, 0.375, 0.75, 0.4583, 0.6042, 0.4583, 0.5833, 0.4583, 0.5833, 0.4583, 0.6042, 0.4583, 0.75, 0.4837, 0.75, 0.509, 0.75, 0.509, 0.875, 0.4583, 0.5833, 0.4583, 0.5, 0.4583, 0.5, 0.4583, 0.5833, 0.4583, 0.75, 0.4583, 0.6667, 0.4583, 0.6667, 0.4583, 0.75, 0.3125, 0.5417, 0.3438, 0.5833, 0.3125, 0.5833, 0.25, 0.5833, 0.375, 0.6042, 0.375, 0.6042, 0.375, 0.5833, 0.375, 0.5833, 0.3437, 0.5833, 0.3437, 0.5833, 0.3125, 0.5833, 0.3125, 0.5833, 0.25, 0.5833, 0.3125, 0.5833, 0.3125, 0.5833, 0.25, 0.5833, 0.3438, 0.6667, 0.3438, 0.6667, 0.375, 0.6667, 0.375, 0.6667, 0.3438, 0.6667, 0.3437, 0.6667, 0.375, 0.6667, 0.375, 0.6667, 0.3125, 0.5833, 0.3125, 0.5833, 0.25, 0.5833, 0.25, 0.5833, 0.375, 0.5833, 0.375, 0.5833, 0.375, 0.5833, 0.375, 0.5833, 0.375, 0.6042, 0.375, 0.5833, 0.375, 0.5833, 0.375, 0.6042, 0.375, 0.6458, 0.375, 0.6667, 0.375, 0.6667, 0.375, 0.6458, 0.375, 0.6458, 0.375, 0.6667, 0.375, 0.6667, 0.375, 0.6458, 0.375, 0.6667, 0.375, 0.6667, 0.375, 0.6667, 0.375, 0.6667, 0.375, 0.6042, 0.375, 0.5833, 0.375, 0.5833, 0.375, 0.6042, 0.375, 0.5833, 0.375, 0.5833, 0.375, 0.5833, 0.375, 0.5833, 0.375, 0.6667, 0.375, 0.6667, 0.375, 0.6667, 0.375, 0.6667, 0.375, 0.5833, 0.375, 0.5833, 0.375, 0.5833, 0.375, 0.5833, 0.375, 0.6042, 0.375, 0.5833, 0.375, 0.5833, 0.375, 0.6042, 0.375, 0.6458, 0.375, 0.6667, 0.375, 0.6667, 0.375, 0.6458, 0.375, 0.6042, 0.375, 0.5833, 0.375, 0.5833, 0.375, 0.6042, 0.375, 0.6458, 0.375, 0.6667, 0.375, 0.6667, 0.375, 0.6458, 0.375, 0.6667, 0.375, 0.6667, 0.375, 0.6667, 0.375, 0.6667, 0.375, 0.5833, 0.375, 0.5833, 0.375, 0.5833, 0.375, 0.5833, 0.375, 0.6042, 0.375, 0.5833, 0.375, 0.5833, 0.375, 0.6042, 0.375, 0.6667, 0.375, 0.6667, 0.375, 0.6667, 0.375, 0.6667, 0.375, 0.6667, 0.375, 0.6667, 0.375, 0.6667, 0.375, 0.6667, 0.375, 0.6667, 0.375, 0.6667, 0.375, 0.6667, 0.375, 0.6667, 0.375, 0.6667, 0.375, 0.6667, 0.375, 0.6667, 0.375, 0.6667, 0.375, 0.6667, 0.375, 0.6667, 0.375, 0.6667, 0.375, 0.6667, 0.375, 0.6667, 0.375, 0.6667, 0.375, 0.6667, 0.375, 0.6667, 0.375, 0.6667, 0.375, 0.6667, 0.375, 0.6667, 0.375, 0.6667, 0.375, 0.6667, 0.375, 0.6667, 0.375, 0.6667, 0.375, 0.6667, 0.4167, 0.5, 0.4167, 0.5833, 0.375, 0.5833, 0.375, 0.5, 0.375, 0.5833, 0.375, 0.5833, 0.375, 0.5833, 0.375, 0.5833, 0.375, 0.5833, 0.375, 0.5833, 0.375, 0.5833, 0.375, 0.5833, 0.375, 0.6667, 0.375, 0.6667, 0.375, 0.6667, 0.375, 0.6667, 0.375, 0.6667, 0.375, 0.6667, 0.375, 0.6667, 0.375, 0.6667, 0.25, 0.6667, 0.25, 0.6667, 0.3125, 0.6667, 0.3125, 0.6667, 0.25, 0.6667, 0.25, 0.6667, 0.3125, 0.6667, 0.3125, 0.6667, 0.3292, 0.6667, 0.329, 0.6667, 0.3437, 0.6667, 0.3438, 0.6667, 0.25, 0.6667, 0.25, 0.6667, 0.3125, 0.6667, 0.3125, 0.6667, 0.25, 0.6667, 0.25, 0.6667, 0.3125, 0.6667, 0.3125, 0.6667, 0.3292, 0.6667, 0.3292, 0.6667, 0.3125, 0.6667, 0.3125, 0.6667, 0.25, 0.6667, 0.25, 0.6667, 0.3125, 0.6667, 0.3125, 0.6667, 0.375, 0.6667, 0.375, 0.6667, 0.375, 0.6667, 0.375, 0.6667, 0.375, 0.5833, 0.375, 0.5833, 0.375, 0.5833, 0.375, 0.5833, 0.3438, 0.6667, 0.3437, 0.6667, 0.375, 0.6667, 0.375, 0.6667, 0.375, 0.6042, 0.375, 0.6042, 0.375, 0.5833, 0.375, 0.5833, 0.3125, 0.5833, 0.3125, 0.5833, 0.25, 0.5833, 0.25, 0.5833, 0.3292, 0.6667, 0.3292, 0.6667, 0.3437, 0.6667, 0.3438, 0.6667, 0.375, 0.6667, 0.375, 0.6667, 0.3438, 0.6667, 0.3438, 0.6667, 0.375, 0.6667, 0.3437, 0.6667, 0.3438, 0.6667, 0.375, 0.6667, 0.3292, 0.6667, 0.3292, 0.6667, 0.3437, 0.6667, 0.3438, 0.6667, 0.3292, 0.6667, 0.3292, 0.6667, 0.3438, 0.6667, 0.3438, 0.6667, 0.2835, 0.689, 0.3292, 0.6667, 0.3438, 0.6667, 0.3125, 0.7083, 0.3292, 0.6667, 0.3292, 0.6667, 0.3438, 0.6667, 0.3437, 0.6667, 0.3292, 0.6667, 0.3292, 0.6667, 0.3438, 0.6667, 0.3437, 0.6667, 0.3437, 0.5833, 0.3438, 0.5833, 0.3125, 0.5833, 0.3125, 0.5833, 0.375, 0.6667, 0.3438, 0.6667, 0.3437, 0.6667, 0.375, 0.6667, 0.375, 0.5833, 0.375, 0.5833, 0.375, 0.5833, 0.375, 0.5833, 0.375, 0.6042, 0.375, 0.6042, 0.375, 0.5833, 0.375, 0.5833, 0.375, 0.6667, 0.375, 0.6667, 0.375, 0.6667, 0.375, 0.6667, 0.3438, 0.5833, 0.375, 0.5833, 0.375, 0.5833, 0.3438, 0.5833, 0.25, 0.5833, 0.3125, 0.5833, 0.3125, 0.5833, 0.25, 0.5833, 0.25, 0.5833, 0.3125, 0.5833, 0.3125, 0.5833, 0.25, 0.5833, 0.25, 0.5833, 0.3125, 0.5833, 0.3125, 0.5833, 0.25, 0.5833, 0.375, 0.5833, 0.375, 0.5833, 0.375, 0.5833, 0.375, 0.5833, 0.375, 0.5833, 0.375, 0.5833, 0.375, 0.5833, 0.375, 0.5833, 0.375, 0.5833, 0.375, 0.5833, 0.375, 0.5833, 0.375, 0.5833, 0.375, 0.5833, 0.375, 0.5833, 0.375, 0.5833, 0.375, 0.5833, 0.375, 0.5833, 0.375, 0.5833, 0.375, 0.5833, 0.375, 0.5833, 0.375, 0.6667, 0.375, 0.6667, 0.375, 0.6667, 0.375, 0.6667, 0.375, 0.6458, 0.375, 0.6667, 0.375, 0.6667, 0.375, 0.6458, 0.375, 0.5833, 0.375, 0.5833, 0.375, 0.5833, 0.375, 0.5833, 0.3288, 0.6667, 0.3116, 0.6667, 0.3112, 0.6667, 0.3286, 0.6667, 0.3116, 0.6667, 0.3119, 0.6667, 0.25, 0.6667, 0.25, 0.6667, 0.3116, 0.6458, 0.3112, 0.6667, 0.25, 0.6667, 0.25, 0.6458, 0.3119, 0.6667, 0.3125, 0.6667, 0.25, 0.6667, 0.25, 0.6667, 0.375, 0.6458, 0.375, 0.6667, 0.375, 0.6667, 0.375, 0.6458, 0.375, 0.6667, 0.375, 0.6667, 0.375, 0.6667, 0.375, 0.6667, 0.375, 0.5833, 0.375, 0.5833, 0.375, 0.5833, 0.375, 0.5833, 0.375, 0.5833, 0.375, 0.5833, 0.375, 0.5833, 0.375, 0.5833, 0.3122, 0.6042, 0.3125, 0.5833, 0.3125, 0.5833, 0.3122, 0.6042, 0.375, 0.5833, 0.375, 0.5833, 0.375, 0.5833, 0.375, 0.5833, 0.375, 0.5833, 0.375, 0.5833, 0.375, 0.5833, 0.375, 0.5833, 0.3286, 0.6667, 0.3112, 0.6667, 0.3112, 0.6667, 0.3286, 0.6667, 0.3438, 0.5833, 0.375, 0.5833, 0.375, 0.5833, 0.3438, 0.5833, 0.3438, 0.5833, 0.375, 0.5833, 0.375, 0.5833, 0.3438, 0.5833, 0.3286, 0.6667, 0.3112, 0.6667, 0.3112, 0.6667, 0.3286, 0.6667, 0.375, 0.5833, 0.375, 0.5833, 0.375, 0.5833, 0.375, 0.5833, 0.375, 0.5833, 0.375, 0.5833, 0.375, 0.5833, 0.375, 0.5833, 0.3122, 0.6042, 0.3125, 0.5833, 0.3125, 0.5833, 0.3122, 0.6042, 0.375, 0.6667, 0.375, 0.6667, 0.375, 0.6667, 0.375, 0.6667, 0.375, 0.6458, 0.375, 0.6667, 0.375, 0.6667, 0.375, 0.6458, 0.375, 0.6667, 0.3438, 0.6667, 0.3438, 0.6667, 0.375, 0.6667, 0.3438, 0.5833, 0.375, 0.5833, 0.375, 0.5833, 0.3438, 0.5833, 0.3286, 0.6667, 0.3112, 0.6667, 0.3112, 0.6667, 0.3286, 0.6667, 0.375, 0.5833, 0.375, 0.5833, 0.375, 0.5833, 0.375, 0.5833, 0.375, 0.5833, 0.375, 0.5833, 0.375, 0.5833, 0.375, 0.5833, 0.3122, 0.6042, 0.3125, 0.5833, 0.3125, 0.5833, 0.3122, 0.6042, 0.375, 0.6667, 0.375, 0.6667, 0.375, 0.6667, 0.375, 0.6667, 0.375, 0.6458, 0.375, 0.6667, 0.375, 0.6667, 0.375, 0.6458, 0.375, 0.6667, 0.3438, 0.6667, 0.3438, 0.6667, 0.375, 0.6667, 0.3438, 0.5833, 0.375, 0.5833, 0.375, 0.5833, 0.3438, 0.5833, 0.3286, 0.6667, 0.3112, 0.6667, 0.3112, 0.6667, 0.3286, 0.6667, 0.375, 0.5833, 0.375, 0.5833, 0.375, 0.5833, 0.375, 0.5833, 0.375, 0.5833, 0.375, 0.5833, 0.375, 0.5833, 0.375, 0.5833, 0.3122, 0.6042, 0.3125, 0.5833, 0.3125, 0.5833, 0.3122, 0.6042, 0.375, 0.6667, 0.375, 0.6667, 0.375, 0.6667, 0.375, 0.6667, 0.375, 0.6458, 0.375, 0.6667, 0.375, 0.6667, 0.375, 0.6458, 0.375, 0.6667, 0.3438, 0.6667, 0.3438, 0.6667, 0.375, 0.6667, 0.3112, 0.6667, 0.3116, 0.6667, 0.25, 0.6667, 0.25, 0.6667, 0.329, 0.6667, 0.3119, 0.6667, 0.3116, 0.6667, 0.3288, 0.6667, 0.375, 0.5833, 0.375, 0.5833, 0.375, 0.5833, 0.375, 0.5833, 0.25, 0.5833, 0.3125, 0.5833, 0.3125, 0.5833, 0.25, 0.5833, 0.375, 0.6667, 0.3437, 0.6667, 0.3437, 0.6667, 0.375, 0.6667, 0.375, 0.5833, 0.375, 0.5833, 0.375, 0.5833, 0.375, 0.5833, 0.375, 0.6042, 0.375, 0.6042, 0.375, 0.5833, 0.375, 0.5833, 0.375, 0.6667, 0.375, 0.6667, 0.375, 0.6667, 0.375, 0.6667, 0.3438, 0.5833, 0.375, 0.5833, 0.375, 0.5833, 0.3438, 0.5833, 0.375, 0.5833, 0.375, 0.5833, 0.375, 0.5833, 0.375, 0.5833, 0.3292, 0.6667, 0.3292, 0.6667, 0.3438, 0.6667, 0.3438, 0.6667, 0.25, 0.6667, 0.25, 0.6667, 0.3125, 0.6667, 0.3125, 0.6667, 0.375, 0.5833, 0.375, 0.5833, 0.375, 0.5833, 0.375, 0.5833, 0.3125, 0.5833, 0.3125, 0.5833, 0.25, 0.5833, 0.25, 0.5833, 0.3438, 0.6667, 0.3438, 0.6667, 0.375, 0.6667, 0.375, 0.6667, 0.375, 0.6042, 0.375, 0.6042, 0.375, 0.5833, 0.375, 0.5833, 0.375, 0.6667, 0.375, 0.6667, 0.375, 0.6667, 0.375, 0.6667, 0.3438, 0.5833, 0.3437, 0.5833, 0.3125, 0.5833, 0.3125, 0.5833, 0.375, 0.6667, 0.3438, 0.6667, 0.3438, 0.6667, 0.375, 0.6667, 0.375, 0.6458, 0.375, 0.6667, 0.375, 0.6667, 0.375, 0.6458, 0.375, 0.6667, 0.375, 0.6667, 0.375, 0.6667, 0.375, 0.6667, 0.3122, 0.6042, 0.3125, 0.5833, 0.3125, 0.5833, 0.3122, 0.6042, 0.375, 0.5833, 0.375, 0.5833, 0.375, 0.5833, 0.375, 0.5833, 0.375, 0.5833, 0.375, 0.5833, 0.375, 0.5833, 0.375, 0.5833, 0.3286, 0.6667, 0.3112, 0.6667, 0.3112, 0.6667, 0.3286, 0.6667, 0.3438, 0.5833, 0.375, 0.5833, 0.375, 0.5833, 0.3438, 0.5833, 0.375, 0.5833, 0.375, 0.5833, 0.375, 0.5833, 0.375, 0.5833, 0.3292, 0.6667, 0.3292, 0.6667, 0.3438, 0.6667, 0.3438, 0.6667, 0.3125, 0.5833, 0.3125, 0.5833, 0.25, 0.5833, 0.25, 0.5833, 0.375, 0.6042, 0.375, 0.6042, 0.375, 0.5833, 0.375, 0.5833, 0.3438, 0.6667, 0.3438, 0.6667, 0.375, 0.6667, 0.375, 0.6667, 0.375, 0.5833, 0.375, 0.5833, 0.375, 0.5833, 0.375, 0.5833, 0.375, 0.6667, 0.375, 0.6667, 0.375, 0.6667, 0.375, 0.6667, 0.25, 0.6667, 0.25, 0.6667, 0.3125, 0.6667, 0.3125, 0.6667, 0.3437, 0.5833, 0.3437, 0.5833, 0.3125, 0.5833, 0.3125, 0.5833, 0.375, 0.6042, 0.3672, 0.6042, 0.375, 0.5833, 0.375, 0.5833, 0.3316, 0.6458, 0.3275, 0.6667, 0.3112, 0.6667, 0.3116, 0.6458, 0.375, 0.6458, 0.375, 0.6458, 0.375, 0.6667, 0.375, 0.6667, 0.3437, 0.5833, 0.375, 0.5833, 0.375, 0.5833, 0.3437, 0.5833, 0.3122, 0.6042, 0.3125, 0.5833, 0.3125, 0.5833, 0.3122, 0.6042, 0.375, 0.6458, 0.375, 0.6667, 0.375, 0.6667, 0.375, 0.6458, 0.375, 0.6667, 0.375, 0.6667, 0.375, 0.6667, 0.375, 0.6667, 0.3112, 0.6667, 0.3112, 0.6667, 0.3275, 0.6667, 0.3438, 0.6667, 0.375, 0.6667, 0.375, 0.6667, 0.375, 0.6667, 0.3431, 0.6667, 0.375, 0.6667, 0.375, 0.6667, 0.375, 0.6667, 0.375, 0.6667, 0.3286, 0.6667, 0.3112, 0.6667, 0.3112, 0.6667, 0.3286, 0.6667, 0.3438, 0.6667, 0.375, 0.6667, 0.375, 0.6667, 0.3438, 0.6667, 0.3275, 0.6667, 0.3438, 0.6667, 0.3438, 0.6667, 0.3275, 0.6667, 0.375, 0.6667, 0.3438, 0.6667, 0.3438, 0.6667, 0.375, 0.6667, 0.3112, 0.6667, 0.3112, 0.6667, 0.3112, 0.6667, 0.3112, 0.6667, 0.375, 0.6667, 0.375, 0.6667, 0.375, 0.6667, 0.375, 0.6667, 0.3112, 0.6667, 0.3112, 0.6667, 0.3112, 0.6667, 0.3112, 0.6667, 0.375, 0.6667, 0.375, 0.6667, 0.375, 0.6667, 0.375, 0.6667, 0.3112, 0.6667, 0.3112, 0.6667, 0.3431, 0.6667, 0.375, 0.6667, 0.375, 0.6667, 0.375, 0.6667, 0.3438, 0.6667, 0.3286, 0.6667, 0.375, 0.6458, 0.375, 0.6667, 0.375, 0.6667, 0.375, 0.6458, 0.3122, 0.6042, 0.3125, 0.5833, 0.3125, 0.5833, 0.3122, 0.6042, 0.3438, 0.5833, 0.375, 0.5833, 0.375, 0.5833, 0.3437, 0.5833, 0.375, 0.5833, 0.375, 0.5833, 0.375, 0.5833, 0.375, 0.5833, 0.375, 0.5833, 0.375, 0.5833, 0.375, 0.5833, 0.375, 0.5833, 0.375, 0.6667, 0.375, 0.6667, 0.375, 0.6667, 0.375, 0.6667, 0.3112, 0.6667, 0.3112, 0.6667, 0.3112, 0.6667, 0.3112, 0.6667, 0.375, 0.6667, 0.375, 0.6667, 0.375, 0.6667, 0.375, 0.6667, 0.3112, 0.6667, 0.3112, 0.6667, 0.3112, 0.6667, 0.3112, 0.6667, 0.375, 0.6667, 0.3438, 0.6667, 0.3438, 0.6667, 0.375, 0.6667, 0.3275, 0.6667, 0.3438, 0.6667, 0.3438, 0.6667, 0.3275, 0.6667, 0.3438, 0.6667, 0.375, 0.6667, 0.375, 0.6667, 0.3438, 0.6667, 0.3286, 0.6667, 0.3112, 0.6667, 0.3112, 0.6667, 0.3286, 0.6667, 0.375, 0.6667, 0.375, 0.6667, 0.375, 0.6667, 0.375, 0.6667, 0.375, 0.6667, 0.375, 0.6667, 0.375, 0.6667, 0.375, 0.6667, 0.4837, 0.6667, 0.4837, 0.75, 0.4583, 0.75, 0.4583, 0.6667, 0.509, 0.4062, 0.567, 0.5, 0.509, 0.5, 0.509, 0.4375, 0.75, 0.6667, 0.75, 0.75, 0.625, 0.75, 0.625, 0.6667, 0.567, 0.6667, 0.625, 0.6667, 0.625, 0.75, 0.567, 0.75, 0.4167, 0.4375, 0.4167, 0.5, 0.375, 0.5, 0.375, 0.4375, 0.4837, 0.6458, 0.4837, 0.6667, 0.4583, 0.6667, 0.4583, 0.6458, 0.567, 0.6458, 0.567, 0.6667, 0.509, 0.6667, 0.509, 0.6458, 0.4837, 0.4375, 0.4837, 0.5, 0.4583, 0.5, 0.4583, 0.4375, 0.625, 0.5, 0.75, 0.5833, 0.6875, 0.5833, 0.625, 0.5833, 0.6562, 0.6146, 0.625, 0.6458, 0.625, 0.625, 0.625, 0.6042, 0.4837, 0.5, 0.4837, 0.5833, 0.4583, 0.5833, 0.4583, 0.5, 0.567, 0.5, 0.567, 0.5833, 0.509, 0.5833, 0.509, 0.5, 0.509, 0.375, 0.625, 0.375, 0.625, 0.5, 0.625, 0.5, 0.75, 0.5, 0.75, 0.5833, 0.75, 0.5833, 0.75, 0.6667, 0.625, 0.6667, 0.6875, 0.625, 0.509, 0.75, 0.4837, 0.75, 0.4837, 0.75, 0.509, 0.75, 0.509, 0.4062, 0.509, 0.4375, 0.4837, 0.4375, 0.4837, 0.4062, 0.509, 0.4062, 0.4837, 0.4062, 0.4837, 0.4062, 0.509, 0.4062, 0.625, 0.5, 0.625, 0.5833, 0.567, 0.5833, 0.567, 0.5, 0.625, 0.6458, 0.625, 0.6667, 0.567, 0.6667, 0.567, 0.6458, 0.509, 0.6667, 0.567, 0.6667, 0.567, 0.75, 0.509, 0.75, 0.509, 0.375, 0.625, 0.5, 0.567, 0.5, 0.509, 0.4062, 0.3112, 0.6667, 0.3275, 0.6667, 0.3275, 0.6667, 0.3112, 0.6667, 0.3125, 0.5833, 0.3438, 0.5833, 0.3437, 0.5833, 0.3125, 0.5833, 0.3112, 0.6667, 0.3275, 0.6667, 0.3275, 0.6667, 0.3112, 0.6667, 0.3125, 0.5833, 0.3437, 0.5833, 0.3437, 0.5833, 0.3125, 0.5833, 0.3516, 0.6458, 0.3438, 0.6667, 0.3275, 0.6667, 0.3316, 0.6458, 0.375, 0.5833, 0.375, 0.5833, 0.3437, 0.5833, 0.3437, 0.5833, 0.3125, 0.5833, 0.3438, 0.5833, 0.3438, 0.5833, 0.3125, 0.5833, 0.375, 0.5833, 0.375, 0.5833, 0.3437, 0.5833, 0.3438, 0.5833, 0.3125, 0.5833, 0.3438, 0.5833, 0.3438, 0.5833, 0.3125, 0.5833, 0.3125, 0.5833, 0.3438, 0.5833, 0.3438, 0.5833, 0.3125, 0.5833, 0.3125, 0.5833, 0.3438, 0.5833, 0.3438, 0.5833, 0.3125, 0.5833, 0.3125, 0.5833, 0.3438, 0.5833, 0.3438, 0.5833, 0.3125, 0.5833, 0.3125, 0.5833, 0.3438, 0.5833, 0.3438, 0.5833, 0.3125, 0.5833, 0.3125, 0.5833, 0.3438, 0.5833, 0.3438, 0.5833, 0.3125, 0.5833, 0.375, 0.5833, 0.375, 0.5833, 0.3438, 0.5833, 0.3437, 0.5833, 0.375, 0.5833, 0.375, 0.5833, 0.3437, 0.5833, 0.3437, 0.5833, 0.375, 0.5, 0.375, 0.5833, 0.3438, 0.5833, 0.3125, 0.5417, 0.3125, 0.5833, 0.3437, 0.5833, 0.3438, 0.5833, 0.3125, 0.5833, 0.375, 0.5833, 0.375, 0.5833, 0.3437, 0.5833, 0.3437, 0.5833, 0.3125, 0.5833, 0.3438, 0.5833, 0.3438, 0.5833, 0.3125, 0.5833, 0.375, 0.5, 0.3125, 0.5417, 0.2813, 0.5, 0.3125, 0.5, 0.3125, 0.5, 0.2813, 0.5, 0.2812, 0.5, 0.3125, 0.5, 0.625, 0.75, 0.567, 0.75, 0.567, 0.75, 0.625, 0.75, 0.4837, 0.375, 0.4837, 0.4062, 0.4583, 0.4062, 0.4583, 0.375, 0.4167, 0.375, 0.4167, 0.4062, 0.375, 0.4062, 0.375, 0.375, 0.3125, 0.5833, 0.3438, 0.5833, 0.3437, 0.5833, 0.3125, 0.5833, 0.625, 0.75, 0.625, 0.875, 0.567, 0.875, 0.567, 0.75, 0.4837, 0.4062, 0.4837, 0.4062, 0.4837, 0.4062, 0.4837, 0.4062, 0.509, 0.375, 0.509, 0.4062, 0.509, 0.4062, 0.509, 0.375, 0.4837, 0.4062, 0.4837, 0.375, 0.4837, 0.375, 0.4837, 0.4062, 0.509, 0.4062, 0.4837, 0.4062, 0.4837, 0.4062, 0.509, 0.4062, 0.509, 0.4062, 0.509, 0.4062, 0.509, 0.4062, 0.509, 0.4062, 0.509, 0.4062, 0.509, 0.375, 0.509, 0.375, 0.509, 0.4062, 0.509, 0.375, 0.509, 0.4062, 0.509, 0.4062, 0.509, 0.375, 0.4837, 0.4062, 0.4837, 0.375, 0.4837, 0.375, 0.4837, 0.4062, 0.509, 0.375, 0.509, 0.4062, 0.509, 0.4062, 0.509, 0.375, 0.509, 0.4062, 0.4837, 0.4062, 0.4837, 0.4062, 0.509, 0.4062, 0.4837, 0.4062, 0.4837, 0.375, 0.4837, 0.375, 0.4837, 0.4062, 0.4837, 0.4062, 0.509, 0.4062, 0.509, 0.4062, 0.4837, 0.4062, 0.509, 0.4062, 0.4837, 0.4062, 0.4837, 0.4062, 0.509, 0.4062, 0.509, 0.375, 0.509, 0.4062, 0.509, 0.4062, 0.509, 0.375, 0.509, 0.4062, 0.509, 0.4062, 0.509, 0.4062, 0.509, 0.4062, 0.509, 0.375, 0.509, 0.4062, 0.509, 0.4062, 0.509, 0.375, 0.509, 0.4062, 0.509, 0.4062, 0.509, 0.4062, 0.509, 0.4062, 0.509, 0.4062, 0.509, 0.4062, 0.509, 0.4062, 0.509, 0.4062, 0.4837, 0.4062, 0.4837, 0.375, 0.4837, 0.375, 0.4837, 0.4062, 0.4837, 0.4062, 0.4837, 0.4062, 0.4837, 0.4062, 0.4837, 0.4062, 0.4837, 0.4062, 0.4837, 0.4062, 0.4837, 0.4062, 0.4837, 0.4062, 0.4837, 0.375, 0.4837, 0.4062, 0.4837, 0.4062, 0.4837, 0.375, 0.4837, 0.4062, 0.4837, 0.4062, 0.4837, 0.4062, 0.4837, 0.4062, 0.509, 0.4062, 0.4837, 0.4062, 0.4837, 0.4062, 0.509, 0.4062, 0.509, 0.4062, 0.4837, 0.4062, 0.4837, 0.4062, 0.509, 0.4062, 0.4837, 0.4062, 0.4837, 0.375, 0.4837, 0.375, 0.4837, 0.4062, 0.509, 0.375, 0.509, 0.4062, 0.509, 0.4062, 0.509, 0.375, 0.4837, 0.4062, 0.4837, 0.375, 0.4837, 0.375, 0.4837, 0.4062, 0.509, 0.375, 0.509, 0.4062, 0.509, 0.4062, 0.509, 0.375, 0.509, 0.375, 0.509, 0.4062, 0.509, 0.4062, 0.509, 0.375, 0.509, 0.4062, 0.4837, 0.4062, 0.4837, 0.4062, 0.509, 0.4062, 0.4837, 0.4062, 0.4837, 0.375, 0.4837, 0.375, 0.4837, 0.4062, 0.509, 0.375, 0.509, 0.4062, 0.4837, 0.4062, 0.4837, 0.375, 0.509, 0.4062, 0.4837, 0.4062, 0.4837, 0.4062, 0.509, 0.4062, 0.4837, 0.4062, 0.4837, 0.375, 0.4837, 0.375, 0.4837, 0.4062, 0.4242, 0.375, 0.4242, 0.4062, 0.4167, 0.4062, 0.4167, 0.375, 0.4242, 0.4375, 0.4242, 0.5, 0.4167, 0.5, 0.4167, 0.4375, 0.4242, 0.5, 0.4242, 0.5833, 0.4167, 0.5833, 0.4167, 0.5, 0.4242, 0.6458, 0.4242, 0.6667, 0.4167, 0.6667, 0.4167, 0.6458, 0.375, 0.8081, 0.4167, 0.8081, 0.4167, 0.8081, 0.375, 0.8081, 0.4242, 0.5, 0.4167, 0.5, 0.4167, 0.5, 0.4242, 0.5, 0.375, 0.6667, 0.4167, 0.6667, 0.4167, 0.75, 0.375, 0.75, 0.4242, 0.4062, 0.4242, 0.4375, 0.4167, 0.4375, 0.4167, 0.4062, 0.375, 0.75, 0.4167, 0.75, 0.4167, 0.8081, 0.375, 0.8081, 0.3438, 0.6667, 0.3286, 0.6667, 0.3286, 0.6667, 0.3438, 0.6667, 0.3438, 0.6667, 0.3286, 0.6667, 0.3286, 0.6667, 0.3438, 0.6667, 0.3125, 0.6667, 0.3125, 0.6667, 0.3292, 0.6667, 0.3292, 0.6667, 0.3438, 0.6667, 0.3286, 0.6667, 0.3286, 0.6667, 0.3438, 0.6667, 0.3125, 0.6667, 0.3125, 0.6667, 0.3292, 0.6667, 0.3292, 0.6667, 0.3437, 0.6667, 0.329, 0.6667, 0.3288, 0.6667, 0.3437, 0.6667, 0.3438, 0.6667, 0.3286, 0.6667, 0.3286, 0.6667, 0.3438, 0.6667, 0.3438, 0.6667, 0.3286, 0.6667, 0.3286, 0.6667, 0.3438, 0.6667, 0.3438, 0.6667, 0.3286, 0.6667, 0.3286, 0.6667, 0.3438, 0.6667, 0.3438, 0.6667, 0.3286, 0.6667, 0.3286, 0.6667, 0.3438, 0.6667, 0.3437, 0.6667, 0.3288, 0.6667, 0.3286, 0.6667, 0.3438, 0.6667, 0.3125, 0.6667, 0.3125, 0.6667, 0.3292, 0.6667, 0.3292, 0.6667, 0.3125, 0.6667, 0.3125, 0.6667, 0.3292, 0.6667, 0.3292, 0.6667, 0.25, 0.6667, 0.3125, 0.6667, 0.3292, 0.6667, 0.2835, 0.689, 0.3125, 0.6667, 0.3125, 0.6667, 0.3292, 0.6667, 0.3292, 0.6667, 0.3125, 0.6667, 0.3125, 0.6667, 0.3292, 0.6667, 0.3292, 0.6667, 0.3125, 0.6667, 0.3125, 0.6667, 0.3292, 0.6667, 0.3292, 0.6667, 0.3438, 0.6667, 0.3438, 0.6667, 0.3292, 0.6667, 0.3292, 0.6667, 0.3125, 0.6667, 0.3119, 0.6667, 0.329, 0.6667, 0.3292, 0.6667, 0.4242, 0.75, 0.4583, 0.75, 0.4583, 0.8081, 0.4242, 0.8081, 0.25, 0.6667, 0.2835, 0.689, 0.3169, 0.75, 0.25, 0.75, 0.4242, 0.6042, 0.4242, 0.625, 0.4167, 0.625, 0.4167, 0.6042, 0.3672, 0.6042, 0.3594, 0.625, 0.3356, 0.625, 0.3397, 0.6042, 0.625, 0.6042, 0.625, 0.625, 0.567, 0.625, 0.567, 0.6042, 0.567, 0.6042, 0.567, 0.625, 0.509, 0.625, 0.509, 0.6042, 0.4837, 0.6042, 0.4837, 0.625, 0.4583, 0.625, 0.4583, 0.6042, 0.3116, 0.6458, 0.3119, 0.625, 0.3119, 0.625, 0.3116, 0.6458, 0.375, 0.6042, 0.375, 0.625, 0.375, 0.625, 0.375, 0.6042, 0.375, 0.6042, 0.375, 0.625, 0.375, 0.625, 0.375, 0.6042, 0.3116, 0.6458, 0.3119, 0.625, 0.3119, 0.625, 0.3116, 0.6458, 0.375, 0.6042, 0.375, 0.6042, 0.375, 0.625, 0.375, 0.625, 0.3397, 0.6042, 0.3356, 0.625, 0.3119, 0.625, 0.3122, 0.6042, 0.375, 0.6458, 0.3516, 0.6458, 0.3594, 0.625, 0.375, 0.625, 0.375, 0.6458, 0.375, 0.6458, 0.375, 0.625, 0.375, 0.625, 0.3116, 0.6458, 0.3119, 0.625, 0.3119, 0.625, 0.3116, 0.6458, 0.375, 0.6042, 0.375, 0.625, 0.375, 0.625, 0.375, 0.6042, 0.375, 0.6458, 0.375, 0.6458, 0.375, 0.625, 0.375, 0.625, 0.375, 0.6458, 0.375, 0.6458, 0.375, 0.625, 0.375, 0.625, 0.375, 0.6042, 0.375, 0.625, 0.375, 0.625, 0.375, 0.6042, 0.3116, 0.6458, 0.3119, 0.625, 0.3119, 0.625, 0.3116, 0.6458, 0.375, 0.6042, 0.375, 0.625, 0.375, 0.625, 0.375, 0.6042, 0.3116, 0.6458, 0.3119, 0.625, 0.3119, 0.625, 0.3116, 0.6458, 0.375, 0.6042, 0.375, 0.625, 0.375, 0.625, 0.375, 0.6042, 0.3116, 0.6458, 0.3119, 0.625, 0.3119, 0.625, 0.3116, 0.6458, 0.3116, 0.6458, 0.3119, 0.625, 0.3119, 0.625, 0.3116, 0.6458, 0.375, 0.6042, 0.375, 0.625, 0.375, 0.625, 0.375, 0.6042, 0.3122, 0.6042, 0.3119, 0.625, 0.25, 0.625, 0.25, 0.6042, 0.375, 0.6042, 0.375, 0.625, 0.375, 0.625, 0.375, 0.6042, 0.375, 0.6458, 0.375, 0.6458, 0.375, 0.625, 0.375, 0.625, 0.375, 0.6458, 0.375, 0.6458, 0.375, 0.625, 0.375, 0.625, 0.375, 0.6458, 0.375, 0.625, 0.375, 0.625, 0.375, 0.6458, 0.375, 0.6042, 0.375, 0.625, 0.375, 0.625, 0.375, 0.6042, 0.375, 0.6458, 0.375, 0.625, 0.375, 0.625, 0.375, 0.6458, 0.375, 0.6042, 0.375, 0.625, 0.375, 0.625, 0.375, 0.6042, 0.375, 0.6458, 0.375, 0.625, 0.375, 0.625, 0.375, 0.6458, 0.375, 0.6458, 0.375, 0.625, 0.375, 0.625, 0.375, 0.6458, 0.375, 0.6042, 0.375, 0.625, 0.375, 0.625, 0.375, 0.6042, 0.375, 0.6042, 0.375, 0.625, 0.375, 0.625, 0.375, 0.6042, 0.375, 0.6458, 0.375, 0.625, 0.375, 0.625, 0.375, 0.6458, 0.375, 0.6458, 0.375, 0.6458, 0.375, 0.625, 0.375, 0.625, 0.4583, 0.6458, 0.4583, 0.625, 0.4583, 0.625, 0.4583, 0.6458, 0.375, 0.6458, 0.375, 0.6458, 0.375, 0.625, 0.375, 0.625, 0.375, 0.6458, 0.375, 0.6458, 0.375, 0.625, 0.375, 0.625, 0.375, 0.6458, 0.375, 0.6458, 0.375, 0.625, 0.375, 0.625, 0.4167, 0.6042, 0.4167, 0.625, 0.375, 0.625, 0.375, 0.6042, 0.375, 0.6042, 0.375, 0.625, 0.375, 0.625, 0.375, 0.6042, 0.375, 0.6458, 0.375, 0.6458, 0.375, 0.625, 0.375, 0.625, 0.509, 0.6042, 0.509, 0.625, 0.4837, 0.625, 0.4837, 0.6042, 0.509, 0.5833, 0.509, 0.6042, 0.4837, 0.6042, 0.4837, 0.5833, 0.375, 0.5833, 0.375, 0.6042, 0.375, 0.6042, 0.375, 0.5833, 0.4167, 0.5833, 0.4167, 0.6042, 0.375, 0.6042, 0.375, 0.5833, 0.375, 0.5833, 0.375, 0.6042, 0.375, 0.6042, 0.375, 0.5833, 0.375, 0.5833, 0.375, 0.6042, 0.375, 0.6042, 0.375, 0.5833, 0.375, 0.5833, 0.375, 0.6042, 0.375, 0.6042, 0.375, 0.5833, 0.375, 0.5833, 0.375, 0.6042, 0.375, 0.6042, 0.375, 0.5833, 0.375, 0.5833, 0.375, 0.6042, 0.375, 0.6042, 0.375, 0.5833, 0.3125, 0.5833, 0.3122, 0.6042, 0.25, 0.6042, 0.25, 0.5833, 0.375, 0.5833, 0.375, 0.6042, 0.375, 0.6042, 0.375, 0.5833, 0.375, 0.5833, 0.375, 0.6042, 0.375, 0.6042, 0.375, 0.5833, 0.375, 0.5833, 0.375, 0.6042, 0.375, 0.6042, 0.375, 0.5833, 0.375, 0.5833, 0.375, 0.6042, 0.375, 0.6042, 0.375, 0.5833, 0.375, 0.5833, 0.375, 0.6042, 0.375, 0.6042, 0.375, 0.5833, 0.3437, 0.5833, 0.3397, 0.6042, 0.3122, 0.6042, 0.3125, 0.5833, 0.375, 0.5833, 0.375, 0.5833, 0.375, 0.6042, 0.375, 0.6042, 0.375, 0.5833, 0.375, 0.6042, 0.375, 0.6042, 0.375, 0.5833, 0.375, 0.5833, 0.375, 0.6042, 0.375, 0.6042, 0.375, 0.5833, 0.4837, 0.5833, 0.4837, 0.6042, 0.4583, 0.6042, 0.4583, 0.5833, 0.567, 0.5833, 0.567, 0.6042, 0.509, 0.6042, 0.509, 0.5833, 0.625, 0.5833, 0.625, 0.6042, 0.567, 0.6042, 0.567, 0.5833, 0.375, 0.5833, 0.3672, 0.6042, 0.3397, 0.6042, 0.3437, 0.5833, 0.4242, 0.5833, 0.4242, 0.6042, 0.4167, 0.6042, 0.4167, 0.5833, 0.6875, 0.5833, 0.6562, 0.6146, 0.625, 0.6042, 0.625, 0.5833, 0.3119, 0.625, 0.3122, 0.6042, 0.3122, 0.6042, 0.3119, 0.625, 0.3119, 0.625, 0.3122, 0.6042, 0.3122, 0.6042, 0.3119, 0.625, 0.375, 0.625, 0.3594, 0.625, 0.3672, 0.6042, 0.375, 0.6042, 0.375, 0.625, 0.375, 0.625, 0.375, 0.6042, 0.375, 0.6042, 0.3119, 0.625, 0.3122, 0.6042, 0.3122, 0.6042, 0.3119, 0.625, 0.375, 0.625, 0.375, 0.625, 0.375, 0.6042, 0.375, 0.6042, 0.375, 0.625, 0.375, 0.625, 0.375, 0.6042, 0.375, 0.6042, 0.3119, 0.625, 0.3122, 0.6042, 0.3122, 0.6042, 0.3119, 0.625, 0.3119, 0.625, 0.3122, 0.6042, 0.3122, 0.6042, 0.3119, 0.625, 0.3119, 0.625, 0.3122, 0.6042, 0.3122, 0.6042, 0.3119, 0.625, 0.3119, 0.625, 0.3122, 0.6042, 0.3122, 0.6042, 0.3119, 0.625, 0.375, 0.625, 0.375, 0.625, 0.375, 0.6042, 0.375, 0.6042, 0.375, 0.625, 0.375, 0.625, 0.375, 0.6042, 0.375, 0.6042, 0.375, 0.625, 0.375, 0.6042, 0.375, 0.6042, 0.375, 0.625, 0.375, 0.625, 0.375, 0.6042, 0.375, 0.6042, 0.375, 0.625, 0.375, 0.625, 0.375, 0.6042, 0.375, 0.6042, 0.375, 0.625, 0.375, 0.625, 0.375, 0.6042, 0.375, 0.6042, 0.375, 0.625, 0.375, 0.625, 0.375, 0.6042, 0.375, 0.6042, 0.375, 0.625, 0.375, 0.625, 0.375, 0.625, 0.375, 0.6042, 0.375, 0.6042, 0.4583, 0.625, 0.4583, 0.6042, 0.4583, 0.6042, 0.4583, 0.625, 0.375, 0.625, 0.375, 0.625, 0.375, 0.6042, 0.375, 0.6042, 0.375, 0.625, 0.375, 0.625, 0.375, 0.6042, 0.375, 0.6042, 0.375, 0.625, 0.375, 0.625, 0.375, 0.6042, 0.375, 0.6042, 0.375, 0.625, 0.375, 0.625, 0.375, 0.6042, 0.375, 0.6042, 0.75, 0.5833, 0.6875, 0.625, 0.6562, 0.6146, 0.6875, 0.5833, 0.375, 0.6667, 0.375, 0.6667, 0.375, 0.6458, 0.375, 0.6458, 0.375, 0.6667, 0.375, 0.6667, 0.375, 0.6458, 0.375, 0.6458, 0.375, 0.6667, 0.375, 0.6667, 0.375, 0.6458, 0.375, 0.6458, 0.375, 0.6667, 0.375, 0.6667, 0.375, 0.6458, 0.375, 0.6458, 0.4583, 0.6667, 0.4583, 0.6458, 0.4583, 0.6458, 0.4583, 0.6667, 0.375, 0.6667, 0.375, 0.6667, 0.375, 0.6458, 0.375, 0.6458, 0.375, 0.6667, 0.375, 0.6458, 0.375, 0.6458, 0.375, 0.6667, 0.375, 0.6667, 0.375, 0.6458, 0.375, 0.6458, 0.375, 0.6667, 0.375, 0.6667, 0.375, 0.6458, 0.375, 0.6458, 0.375, 0.6667, 0.375, 0.6667, 0.375, 0.6458, 0.375, 0.6458, 0.375, 0.6667, 0.375, 0.6667, 0.375, 0.6458, 0.375, 0.6458, 0.375, 0.6667, 0.375, 0.6667, 0.375, 0.6667, 0.375, 0.6458, 0.375, 0.6458, 0.375, 0.6667, 0.375, 0.6667, 0.375, 0.6458, 0.375, 0.6458, 0.3112, 0.6667, 0.3116, 0.6458, 0.3116, 0.6458, 0.3112, 0.6667, 0.3112, 0.6667, 0.3116, 0.6458, 0.3116, 0.6458, 0.3112, 0.6667, 0.3112, 0.6667, 0.3116, 0.6458, 0.3116, 0.6458, 0.3112, 0.6667, 0.3112, 0.6667, 0.3116, 0.6458, 0.3116, 0.6458, 0.3112, 0.6667, 0.375, 0.6667, 0.375, 0.6667, 0.375, 0.6458, 0.375, 0.6458, 0.375, 0.6667, 0.375, 0.6667, 0.375, 0.6458, 0.375, 0.6458, 0.3112, 0.6667, 0.3116, 0.6458, 0.3116, 0.6458, 0.3112, 0.6667, 0.375, 0.6667, 0.375, 0.6667, 0.375, 0.6458, 0.375, 0.6458, 0.375, 0.6667, 0.3438, 0.6667, 0.3516, 0.6458, 0.375, 0.6458, 0.3112, 0.6667, 0.3116, 0.6458, 0.3116, 0.6458, 0.3112, 0.6667, 0.3112, 0.6667, 0.3116, 0.6458, 0.3116, 0.6458, 0.3112, 0.6667, 0.4242, 0.625, 0.4242, 0.6458, 0.4167, 0.6458, 0.4167, 0.625, 0.3594, 0.625, 0.3516, 0.6458, 0.3316, 0.6458, 0.3356, 0.625, 0.625, 0.625, 0.625, 0.6458, 0.567, 0.6458, 0.567, 0.625, 0.6875, 0.625, 0.625, 0.6667, 0.625, 0.6458, 0.6562, 0.6146, 0.567, 0.625, 0.567, 0.6458, 0.509, 0.6458, 0.509, 0.625, 0.4837, 0.625, 0.4837, 0.6458, 0.4583, 0.6458, 0.4583, 0.625, 0.375, 0.625, 0.375, 0.6458, 0.375, 0.6458, 0.375, 0.625, 0.375, 0.625, 0.375, 0.6458, 0.375, 0.6458, 0.375, 0.625, 0.375, 0.625, 0.375, 0.625, 0.375, 0.6458, 0.375, 0.6458, 0.3356, 0.625, 0.3316, 0.6458, 0.3116, 0.6458, 0.3119, 0.625, 0.375, 0.625, 0.375, 0.6458, 0.375, 0.6458, 0.375, 0.625, 0.375, 0.625, 0.375, 0.6458, 0.375, 0.6458, 0.375, 0.625, 0.375, 0.625, 0.375, 0.6458, 0.375, 0.6458, 0.375, 0.625, 0.375, 0.625, 0.375, 0.6458, 0.375, 0.6458, 0.375, 0.625, 0.375, 0.625, 0.375, 0.6458, 0.375, 0.6458, 0.375, 0.625, 0.3119, 0.625, 0.3116, 0.6458, 0.25, 0.6458, 0.25, 0.625, 0.375, 0.625, 0.375, 0.6458, 0.375, 0.6458, 0.375, 0.625, 0.375, 0.625, 0.375, 0.6458, 0.375, 0.6458, 0.375, 0.625, 0.375, 0.625, 0.375, 0.6458, 0.375, 0.6458, 0.375, 0.625, 0.375, 0.625, 0.375, 0.6458, 0.375, 0.6458, 0.375, 0.625, 0.375, 0.625, 0.375, 0.6458, 0.375, 0.6458, 0.375, 0.625, 0.4167, 0.625, 0.4167, 0.6458, 0.375, 0.6458, 0.375, 0.625, 0.375, 0.625, 0.375, 0.6458, 0.375, 0.6458, 0.375, 0.625, 0.509, 0.625, 0.509, 0.6458, 0.4837, 0.6458, 0.4837, 0.625, 0.375, 0.6667, 0.375, 0.6667, 0.375, 0.6667, 0.375, 0.6667, 0.375, 0.6458, 0.375, 0.6458, 0.375, 0.6458, 0.375, 0.6458, 0.375, 0.6458, 0.375, 0.625, 0.375, 0.625, 0.375, 0.6458, 0.375, 0.6042, 0.375, 0.6042, 0.375, 0.6042, 0.375, 0.6042, 0.375, 0.6042, 0.375, 0.6042, 0.375, 0.6042, 0.375, 0.6042, 0.375, 0.6458, 0.375, 0.6667, 0.375, 0.6667, 0.375, 0.6458, 0.375, 0.6458, 0.375, 0.6667, 0.375, 0.6667, 0.375, 0.6458, 0.375, 0.6667, 0.375, 0.6458, 0.375, 0.6458, 0.375, 0.6667, 0.375, 0.6667, 0.375, 0.6667, 0.375, 0.6667, 0.375, 0.6667, 0.375, 0.6667, 0.375, 0.6667, 0.375, 0.6667, 0.375, 0.6667, 0.375, 0.6667, 0.375, 0.6667, 0.375, 0.6667, 0.375, 0.6667, 0.375, 0.6667, 0.375, 0.6458, 0.375, 0.6458, 0.375, 0.6667, 0.375, 0.6458, 0.375, 0.6458, 0.375, 0.6458, 0.375, 0.6458, 0.375, 0.6458, 0.375, 0.6458, 0.375, 0.6667, 0.375, 0.6667, 0.375, 0.6667, 0.375, 0.6458, 0.375, 0.6458, 0.375, 0.6667, 0.375, 0.6458, 0.375, 0.6458, 0.375, 0.6458, 0.375, 0.6458, 0.375, 0.6458, 0.375, 0.6667, 0.375, 0.6667, 0.375, 0.6458, 0.375, 0.6458, 0.375, 0.6458, 0.375, 0.6458, 0.375, 0.6458, 0.375, 0.6458, 0.375, 0.6458, 0.375, 0.6458, 0.375, 0.6458, 0.375, 0.625, 0.375, 0.625, 0.375, 0.625, 0.375, 0.625, 0.375, 0.625, 0.375, 0.6458, 0.375, 0.6458, 0.375, 0.625, 0.375, 0.625, 0.375, 0.625, 0.375, 0.625, 0.375, 0.625, 0.375, 0.6042, 0.375, 0.625, 0.375, 0.625, 0.375, 0.6042, 0.375, 0.625, 0.375, 0.6042, 0.375, 0.6042, 0.375, 0.625, 0.375, 0.625, 0.375, 0.625, 0.375, 0.625, 0.375, 0.625, 0.375, 0.6042, 0.375, 0.6042, 0.375, 0.6042, 0.375, 0.6042, 0.375, 0.5833, 0.375, 0.5833, 0.375, 0.5833, 0.375, 0.5833, 0.375, 0.5833, 0.375, 0.6042, 0.375, 0.6042, 0.375, 0.5833, 0.375, 0.6042, 0.375, 0.5833, 0.375, 0.5833, 0.375, 0.6042, 0.375, 0.6458, 0.375, 0.6458, 0.375, 0.6458, 0.375, 0.6458, 0.375, 0.625, 0.375, 0.6458, 0.375, 0.6458, 0.375, 0.625, 0.375, 0.625, 0.375, 0.625, 0.375, 0.625, 0.375, 0.625, 0.375, 0.6458, 0.375, 0.625, 0.375, 0.625, 0.375, 0.6458, 0.375, 0.6458, 0.375, 0.6458, 0.375, 0.625, 0.375, 0.625, 0.375, 0.625, 0.375, 0.6458, 0.375, 0.6458, 0.375, 0.625, 0.375, 0.625, 0.375, 0.625, 0.375, 0.625, 0.375, 0.625, 0.375, 0.6458, 0.375, 0.625, 0.375, 0.625, 0.375, 0.6458, 0.375, 0.6042, 0.375, 0.6042, 0.375, 0.6042, 0.375, 0.6042, 0.375, 0.625, 0.375, 0.6042, 0.375, 0.6042, 0.375, 0.625, 0.375, 0.6042, 0.375, 0.6042, 0.375, 0.6042, 0.375, 0.6042, 0.375, 0.6042, 0.375, 0.625, 0.375, 0.625, 0.375, 0.6042, 0.375, 0.6042, 0.375, 0.6042, 0.375, 0.625, 0.375, 0.625, 0.375, 0.6042, 0.375, 0.625, 0.375, 0.625, 0.375, 0.6042, 0.375, 0.625, 0.375, 0.625, 0.375, 0.625, 0.375, 0.625, 0.375, 0.625, 0.375, 0.6042, 0.375, 0.6042, 0.375, 0.625, 0.375, 0.5833, 0.375, 0.6042, 0.375, 0.6042, 0.375, 0.5833, 0.375, 0.5833, 0.375, 0.6042, 0.375, 0.6042, 0.375, 0.5833, 0.375, 0.6042, 0.375, 0.5833, 0.375, 0.5833, 0.375, 0.6042, 0.375, 0.5833, 0.375, 0.5833, 0.375, 0.5833, 0.375, 0.5833, 0.375, 0.6667, 0.375, 0.6667, 0.375, 0.6667, 0.375, 0.6667, 0.375, 0.6667, 0.375, 0.6667, 0.375, 0.6667, 0.375, 0.6667, 0.375, 0.6667, 0.375, 0.6667, 0.375, 0.6667, 0.375, 0.6667, 0.375, 0.6667, 0.375, 0.6667, 0.375, 0.6667, 0.375, 0.6667, 0.375, 0.625, 0.375, 0.6458, 0.375, 0.6458, 0.375, 0.625, 0.3112, 0.6667, 0.3116, 0.6458, 0.3116, 0.6458, 0.3112, 0.6667, 0.3119, 0.625, 0.3122, 0.6042, 0.3122, 0.6042, 0.3119, 0.625, 0.375, 0.5833, 0.375, 0.6042, 0.375, 0.6042, 0.375, 0.5833, 0.3116, 0.6458, 0.3119, 0.625, 0.3119, 0.625, 0.3116, 0.6458, 0.375, 0.6042, 0.375, 0.625, 0.375, 0.625, 0.375, 0.6042, 0.3438, 0.6667, 0.3286, 0.6667, 0.3286, 0.6667, 0.3438, 0.6667, 0.3125, 0.5833, 0.3438, 0.5833, 0.3438, 0.5833, 0.3125, 0.5833, 0.375, 0.6667, 0.3438, 0.6667, 0.3438, 0.6667, 0.375, 0.6667, 0.375, 0.6458, 0.375, 0.6667, 0.375, 0.6667, 0.375, 0.6458, 0.375, 0.6667, 0.375, 0.6667, 0.375, 0.6667, 0.375, 0.6667, 0.3122, 0.6042, 0.3125, 0.5833, 0.3125, 0.5833, 0.3122, 0.6042, 0.375, 0.5833, 0.375, 0.5833, 0.375, 0.5833, 0.375, 0.5833, 0.375, 0.5833, 0.375, 0.5833, 0.375, 0.5833, 0.375, 0.5833, 0.3286, 0.6667, 0.3112, 0.6667, 0.3112, 0.6667, 0.3286, 0.6667, 0.3438, 0.5833, 0.375, 0.5833, 0.375, 0.5833, 0.3438, 0.5833, 0.375, 0.625, 0.375, 0.6458, 0.375, 0.6458, 0.375, 0.625, 0.3112, 0.6667, 0.3116, 0.6458, 0.3116, 0.6458, 0.3112, 0.6667, 0.3119, 0.625, 0.3122, 0.6042, 0.3122, 0.6042, 0.3119, 0.625, 0.375, 0.5833, 0.375, 0.6042, 0.375, 0.6042, 0.375, 0.5833, 0.3116, 0.6458, 0.3119, 0.625, 0.3119, 0.625, 0.3116, 0.6458, 0.375, 0.6042, 0.375, 0.625, 0.375, 0.625, 0.375, 0.6042, 0.3438, 0.6667, 0.3286, 0.6667, 0.3286, 0.6667, 0.3438, 0.6667, 0.3125, 0.5833, 0.3438, 0.5833, 0.3438, 0.5833, 0.3125, 0.5833, 0.375, 0.6667, 0.3438, 0.6667, 0.3438, 0.6667, 0.375, 0.6667, 0.375, 0.6458, 0.375, 0.6667, 0.375, 0.6667, 0.375, 0.6458, 0.375, 0.6667, 0.375, 0.6667, 0.375, 0.6667, 0.375, 0.6667, 0.3122, 0.6042, 0.3125, 0.5833, 0.3125, 0.5833, 0.3122, 0.6042, 0.375, 0.5833, 0.375, 0.5833, 0.375, 0.5833, 0.375, 0.5833, 0.375, 0.5833, 0.375, 0.5833, 0.375, 0.5833, 0.375, 0.5833, 0.3286, 0.6667, 0.3112, 0.6667, 0.3112, 0.6667, 0.3286, 0.6667, 0.3438, 0.5833, 0.375, 0.5833, 0.375, 0.5833, 0.3438, 0.5833, 0.4583, 0.625, 0.4583, 0.6458, 0.4242, 0.6458, 0.4242, 0.625, 0.4583, 0.5833, 0.4583, 0.6042, 0.4242, 0.6042, 0.4242, 0.5833, 0.4583, 0.6042, 0.4583, 0.625, 0.4242, 0.625, 0.4242, 0.6042, 0.4167, 0.75, 0.4242, 0.75, 0.4242, 0.8081, 0.4167, 0.8081, 0.4583, 0.4062, 0.4583, 0.4375, 0.4242, 0.4375, 0.4242, 0.4062, 0.4583, 0.5, 0.4242, 0.5, 0.4242, 0.5, 0.4583, 0.5, 0.4583, 0.6458, 0.4583, 0.6667, 0.4242, 0.6667, 0.4242, 0.6458, 0.4583, 0.5, 0.4583, 0.5833, 0.4242, 0.5833, 0.4242, 0.5, 0.4583, 0.4375, 0.4583, 0.5, 0.4242, 0.5, 0.4242, 0.4375, 0.4583, 0.375, 0.4583, 0.4062, 0.4242, 0.4062, 0.4242, 0.375, 0.4167, 0.8081, 0.4242, 0.8081, 0.4242, 0.875, 0.4167, 0.875, 0.4167, 0.6667, 0.4242, 0.6667, 0.4242, 0.75, 0.4167, 0.75, 0.4242, 0.8081, 0.4583, 0.8081, 0.4583, 0.875, 0.4242, 0.875, 0.375, 0.8081, 0.4167, 0.8081, 0.4167, 0.875, 0.375, 0.875, 0.4583, 0.8081, 0.4583, 0.875, 0.4583, 0.875, 0.4583, 0.8081, 0.25, 0.75, 0.3169, 0.75, 0.3169, 0.75, 0.25, 0.75, 0.4242, 0.8081, 0.4583, 0.8081, 0.4583, 0.8081, 0.4242, 0.8081, 0.4167, 0.8081, 0.4167, 0.875, 0.4167, 0.875, 0.4167, 0.8081, 0.375, 0.625, 0.375, 0.6458, 0.375, 0.6458, 0.375, 0.625, 0.375, 0.6667, 0.375, 0.6458, 0.375, 0.6458, 0.375, 0.6667, 0.375, 0.625, 0.375, 0.6042, 0.375, 0.6042, 0.375, 0.625, 0.375, 0.5833, 0.375, 0.6042, 0.375, 0.6042, 0.375, 0.5833, 0.375, 0.6042, 0.375, 0.625, 0.375, 0.625, 0.375, 0.6042, 0.375, 0.6458, 0.375, 0.625, 0.375, 0.625, 0.375, 0.6458, 0.375, 0.6042, 0.375, 0.5833, 0.375, 0.5833, 0.375, 0.6042, 0.375, 0.5833, 0.375, 0.5833, 0.375, 0.5833, 0.375, 0.5833, 0.375, 0.6667, 0.375, 0.6667, 0.375, 0.6667, 0.375, 0.6667, 0.375, 0.6458, 0.375, 0.6667, 0.375, 0.6667, 0.375, 0.6458])
me_cube.materials.append(mat_material)
me_cube.use_remesh_preserve_volume = False
me_cube.use_remesh_preserve_attributes = False
me_cube.use_mirror_vertex_groups = False
me_cube.update()

# ---- objects
ob_cube = bpy.data.objects.new('Cube', me_cube)
ob_light = bpy.data.objects.new('Light', light_light)
ob_camera = bpy.data.objects.new('Camera', cam_camera)

# ---- transforms, parenting, visibility, modifiers, constraints
ob_cube.location = (0.0, 0.0, 12.88)
ob_cube.lock_rotations_4d = False
ob_cube.empty_display_type = 'ARROWS'
ob_cube.lineart.crease_threshold = 0.0
_m = ob_cube.modifiers.new('Mirror', 'MIRROR')
_m.use_clip = True
ob_light.location = (4.076, 1.005, 5.904)
ob_light.rotation_euler = (0.6503, 0.05522, 1.866)
ob_light.lock_rotations_4d = False
ob_light.empty_display_type = 'ARROWS'
ob_light.color = (0.0, 0.0, 0.0, 0.0)
ob_light.lineart.crease_threshold = 0.0
ob_camera.location = (7.359, -6.926, 4.958)
ob_camera.rotation_euler = (1.109, 0.0, 0.8149)
ob_camera.lock_rotations_4d = False
ob_camera.empty_display_type = 'ARROWS'
ob_camera.color = (0.0, 0.0, 0.0, 0.0)
ob_camera.display_type = 'WIRE'
ob_camera.lineart.crease_threshold = 0.0

# ---- collection membership
col_collection.objects.link(ob_cube)
col_collection.objects.link(ob_light)
col_collection.objects.link(ob_camera)

# ---- scene / render settings (as saved in the file)
scene.camera = ob_camera
scene.frame_start = 1; scene.frame_end = 250; scene.frame_set(1)
scene.render.engine = 'BLENDER_EEVEE_NEXT'
scene.cycles.use_denoising = False
scene.cycles.samples = 128
scene.cycles.sampling_pattern = 'TABULATED_SOBOL'
scene.cycles.use_adaptive_sampling = False
scene.cycles.use_light_tree = False
scene.view_settings.view_transform = 'Filmic'
bpy.context.view_layer.update()
